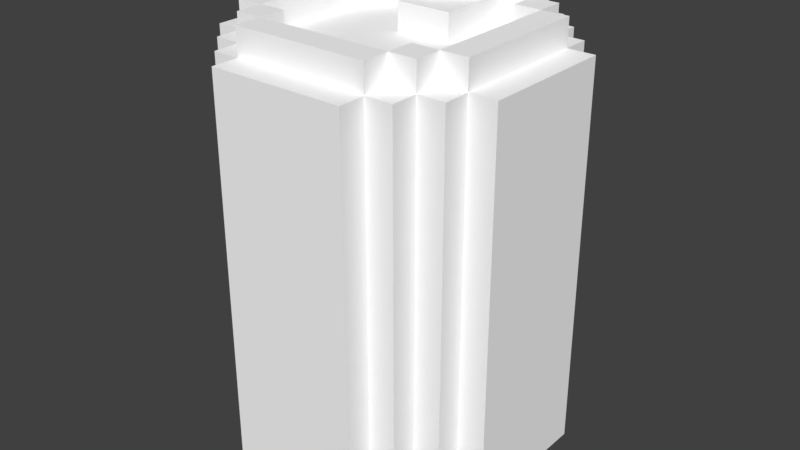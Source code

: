 # Source: can.blend  (saved by Blender 2.77.0; exported with 4.5.12 LTS)
import bpy
from mathutils import Matrix  # noqa: F401  (used for matrix-valued properties, if any)

bpy.ops.wm.read_factory_settings(use_empty=True)
scene = bpy.context.scene
scene.name = 'Scene'

# ---- collections
col_collection_1 = bpy.data.collections.new('Collection 1'); scene.collection.children.link(col_collection_1)

# ---- materials (node trees are filled in below, after node groups)
mat_palette = bpy.data.materials.new('palette')
mat_palette.alpha_threshold = 0.0
mat_palette.use_transparent_shadow = False
mat_palette.diffuse_color = (1.0, 1.0, 1.0, 1.0)
mat_palette.specular_color = (0.0, 0.0, 0.0)
mat_palette.roughness = 0.5
mat_palette.specular_intensity = 1.0

# ---- material node trees

# ---- world
world_world = bpy.data.worlds.new('World'); scene.world = world_world
world_world.color = (0.05088, 0.05088, 0.05088)
world_world.use_sun_shadow = False
world_world.sun_shadow_jitter_overblur = 0.0
world_world.cycles.sampling_method = 'MANUAL'

# ---- meshes
me_can = bpy.data.meshes.new('can')
me_can.from_pydata([(-4.5, 2.0, 9.5), (-4.5, 1.0, 4.5), (-4.5, 1.0, 9.5), (-4.5, 2.0, 4.5), (-4.5, 10.0, 9.5), (-4.5, 10.0, 8.5), (-4.5, 15.0, 9.5), (-4.5, 15.0, 8.5), (-4.5, 15.0, 4.5), (-3.5, 1.0, 9.5), (-3.5, 0.0, 4.5), (-3.5, 0.0, 9.5), (-3.5, 1.0, 4.5), (-3.5, 2.0, 10.5), (-3.5, 1.0, 10.5), (-3.5, 2.0, 9.5), (-3.5, 2.0, 4.5), (-3.5, 1.0, 3.5), (-3.5, 2.0, 3.5), (-3.5, 6.0, 10.5), (-3.5, 6.0, 9.5), (-3.5, 10.0, 9.5), (-3.5, 13.0, 10.5), (-3.5, 13.0, 9.5), (-3.5, 15.0, 10.5), (-3.5, 15.0, 9.5), (-3.5, 15.0, 4.5), (-3.5, 15.0, 3.5), (-3.5, 16.0, 9.5), (-3.5, 15.0, 8.5), (-3.5, 16.0, 4.5), (-2.5, 1.0, 10.5), (-2.5, 0.0, 9.5), (-2.5, 0.0, 10.5), (-2.5, 1.0, 9.5), (-2.5, 1.0, 4.5), (-2.5, 0.0, 3.5), (-2.5, 0.0, 4.5), (-2.5, 1.0, 3.5), (-2.5, 2.0, 11.5), (-2.5, 1.0, 11.5), (-2.5, 2.0, 10.5), (-2.5, 2.0, 3.5), (-2.5, 1.0, 2.5), (-2.5, 2.0, 2.5), (-2.5, 3.0, 11.5), (-2.5, 3.0, 10.5), (-2.5, 6.0, 10.5), (-2.5, 8.0, 11.5), (-2.5, 8.0, 10.5), (-2.5, 13.0, 10.5), (-2.5, 15.0, 11.5), (-2.5, 15.0, 10.5), (-2.5, 15.0, 3.5), (-2.5, 15.0, 2.5), (-2.5, 16.0, 10.5), (-2.5, 15.0, 9.5), (-2.5, 16.0, 9.5), (-2.5, 16.0, 4.5), (-2.5, 15.0, 4.5), (-2.5, 16.0, 3.5), (-1.5, 1.0, 11.5), (-1.5, 0.0, 10.5), (-1.5, 0.0, 11.5), (-1.5, 1.0, 10.5), (-1.5, 1.0, 3.5), (-1.5, 0.0, 2.5), (-1.5, 0.0, 3.5), (-1.5, 1.0, 2.5), (-1.5, 2.0, 12.5), (-1.5, 1.0, 12.5), (-1.5, 2.0, 11.5), (-1.5, 2.0, 2.5), (-1.5, 1.0, 1.5), (-1.5, 2.0, 1.5), (-1.5, 3.0, 11.5), (-1.5, 4.0, 12.5), (-1.5, 4.0, 11.5), (-1.5, 8.0, 11.5), (-1.5, 15.0, 12.5), (-1.5, 15.0, 11.5), (-1.5, 15.0, 2.5), (-1.5, 15.0, 1.5), (-1.5, 16.0, 11.5), (-1.5, 15.0, 10.5), (-1.5, 16.0, 10.5), (-1.5, 16.0, 3.5), (-1.5, 15.0, 3.5), (-1.5, 16.0, 2.5), (0.5, 16.0, 6.5), (0.5, 15.0, 3.5), (0.5, 15.0, 6.5), (0.5, 16.0, 5.5), (0.5, 16.0, 4.5), (0.5, 16.0, 3.5), (0.5, 17.0, 5.5), (0.5, 17.0, 4.5), (1.5, 17.0, 4.5), (1.5, 16.0, 3.5), (1.5, 16.0, 4.5), (1.5, 17.0, 3.5), (3.5, 16.0, 10.5), (3.5, 15.0, 9.5), (3.5, 15.0, 10.5), (3.5, 16.0, 9.5), (3.5, 16.0, 4.5), (3.5, 15.0, 3.5), (3.5, 15.0, 4.5), (3.5, 16.0, 3.5), (4.5, 16.0, 9.5), (4.5, 15.0, 4.5), (4.5, 15.0, 9.5), (4.5, 16.0, 4.5), (-2.5, 15.0, 9.5), (-2.5, 15.0, 4.5), (-2.5, 16.0, 9.5), (-2.5, 16.0, 4.5), (-1.5, 15.0, 10.5), (-1.5, 15.0, 9.5), (-1.5, 16.0, 10.5), (-1.5, 16.0, 9.5), (-1.5, 15.0, 4.5), (-1.5, 15.0, 3.5), (-1.5, 16.0, 4.5), (-1.5, 16.0, 3.5), (1.5, 16.0, 5.5), (1.5, 16.0, 4.5), (1.5, 17.0, 5.5), (1.5, 17.0, 4.5), (2.5, 15.0, 6.5), (2.5, 15.0, 3.5), (2.5, 16.0, 6.5), (2.5, 16.0, 4.5), (2.5, 16.0, 3.5), (2.5, 17.0, 4.5), (2.5, 17.0, 3.5), (3.5, 0.0, 11.5), (3.5, 0.0, 10.5), (3.5, 1.0, 11.5), (3.5, 1.0, 10.5), (3.5, 0.0, 3.5), (3.5, 0.0, 2.5), (3.5, 1.0, 3.5), (3.5, 1.0, 2.5), (3.5, 1.0, 12.5), (3.5, 2.0, 12.5), (3.5, 2.0, 11.5), (3.5, 1.0, 1.5), (3.5, 2.0, 2.5), (3.5, 2.0, 1.5), (3.5, 15.0, 12.5), (3.5, 15.0, 11.5), (3.5, 15.0, 2.5), (3.5, 15.0, 1.5), (3.5, 15.0, 10.5), (3.5, 16.0, 11.5), (3.5, 16.0, 10.5), (3.5, 15.0, 3.5), (3.5, 16.0, 3.5), (3.5, 16.0, 2.5), (4.5, 0.0, 10.5), (4.5, 0.0, 9.5), (4.5, 1.0, 10.5), (4.5, 1.0, 9.5), (4.5, 0.0, 4.5), (4.5, 0.0, 3.5), (4.5, 1.0, 4.5), (4.5, 1.0, 3.5), (4.5, 1.0, 11.5), (4.5, 2.0, 11.5), (4.5, 2.0, 10.5), (4.5, 1.0, 2.5), (4.5, 2.0, 3.5), (4.5, 2.0, 2.5), (4.5, 15.0, 11.5), (4.5, 15.0, 10.5), (4.5, 15.0, 3.5), (4.5, 15.0, 2.5), (4.5, 15.0, 9.5), (4.5, 16.0, 10.5), (4.5, 16.0, 9.5), (4.5, 15.0, 4.5), (4.5, 16.0, 4.5), (4.5, 16.0, 3.5), (5.5, 0.0, 9.5), (5.5, 0.0, 4.5), (5.5, 1.0, 9.5), (5.5, 1.0, 4.5), (5.5, 1.0, 10.5), (5.5, 2.0, 10.5), (5.5, 2.0, 9.5), (5.5, 1.0, 3.5), (5.5, 2.0, 4.5), (5.5, 2.0, 3.5), (5.5, 15.0, 10.5), (5.5, 15.0, 9.5), (5.5, 15.0, 4.5), (5.5, 15.0, 3.5), (5.5, 16.0, 9.5), (5.5, 16.0, 4.5), (6.5, 1.0, 9.5), (6.5, 1.0, 4.5), (6.5, 2.0, 9.5), (6.5, 2.0, 4.5), (6.5, 15.0, 9.5), (6.5, 15.0, 4.5), (-0.5, 2.0, 12.5), (-1.5, 2.0, 12.5), (-1.5, 1.0, 12.5), (-1.5, 4.0, 12.5), (-0.5, 4.0, 12.5), (-1.5, 15.0, 12.5), (3.5, 1.0, 12.5), (3.5, 2.0, 12.5), (3.5, 15.0, 12.5), (-1.5, 1.0, 11.5), (-2.5, 2.0, 11.5), (-2.5, 1.0, 11.5), (-1.5, 2.0, 11.5), (-2.5, 3.0, 11.5), (-1.5, 3.0, 11.5), (-2.5, 8.0, 11.5), (-1.5, 4.0, 11.5), (-1.5, 8.0, 11.5), (-2.5, 15.0, 11.5), (-1.5, 15.0, 11.5), (3.5, 0.0, 11.5), (-1.5, 0.0, 11.5), (3.5, 1.0, 11.5), (3.5, 15.0, 11.5), (-1.5, 16.0, 11.5), (3.5, 16.0, 11.5), (4.5, 1.0, 11.5), (3.5, 2.0, 11.5), (4.5, 2.0, 11.5), (4.5, 15.0, 11.5), (-2.5, 1.0, 10.5), (-3.5, 2.0, 10.5), (-3.5, 1.0, 10.5), (-2.5, 2.0, 10.5), (-3.5, 6.0, 10.5), (-2.5, 3.0, 10.5), (-2.5, 6.0, 10.5), (-3.5, 13.0, 10.5), (-2.5, 8.0, 10.5), (-2.5, 13.0, 10.5), (-3.5, 15.0, 10.5), (-2.5, 15.0, 10.5), (-1.5, 0.0, 10.5), (-2.5, 0.0, 10.5), (-1.5, 1.0, 10.5), (-1.5, 15.0, 10.5), (-2.5, 16.0, 10.5), (-1.5, 16.0, 10.5), (4.5, 0.0, 10.5), (3.5, 1.0, 10.5), (3.5, 0.0, 10.5), (4.5, 1.0, 10.5), (4.5, 15.0, 10.5), (3.5, 16.0, 10.5), (3.5, 15.0, 10.5), (4.5, 16.0, 10.5), (5.5, 1.0, 10.5), (4.5, 2.0, 10.5), (5.5, 2.0, 10.5), (5.5, 15.0, 10.5), (-3.5, 1.0, 9.5), (-4.5, 2.0, 9.5), (-4.5, 1.0, 9.5), (-3.5, 2.0, 9.5), (-4.5, 10.0, 9.5), (-3.5, 6.0, 9.5), (-3.5, 10.0, 9.5), (-4.5, 15.0, 9.5), (-3.5, 13.0, 9.5), (-3.5, 15.0, 9.5), (-2.5, 0.0, 9.5), (-3.5, 0.0, 9.5), (-2.5, 1.0, 9.5), (-2.5, 15.0, 9.5), (-3.5, 16.0, 9.5), (-2.5, 16.0, 9.5), (5.5, 0.0, 9.5), (4.5, 1.0, 9.5), (4.5, 0.0, 9.5), (5.5, 1.0, 9.5), (5.5, 15.0, 9.5), (4.5, 16.0, 9.5), (4.5, 15.0, 9.5), (5.5, 16.0, 9.5), (6.5, 1.0, 9.5), (5.5, 2.0, 9.5), (6.5, 2.0, 9.5), (6.5, 15.0, 9.5), (2.5, 15.0, 6.5), (0.5, 16.0, 6.5), (0.5, 15.0, 6.5), (2.5, 16.0, 6.5), (1.5, 16.0, 5.5), (0.5, 17.0, 5.5), (0.5, 16.0, 5.5), (1.5, 17.0, 5.5), (-1.5, 15.0, 4.5), (-2.5, 16.0, 4.5), (-2.5, 15.0, 4.5), (-1.5, 16.0, 4.5), (2.5, 16.0, 4.5), (1.5, 17.0, 4.5), (1.5, 16.0, 4.5), (2.5, 17.0, 4.5), (4.5, 15.0, 4.5), (3.5, 16.0, 4.5), (3.5, 15.0, 4.5), (4.5, 16.0, 4.5), (0.5, 15.0, 3.5), (-1.5, 16.0, 3.5), (-1.5, 15.0, 3.5), (0.5, 16.0, 3.5), (3.5, 15.0, 3.5), (2.5, 16.0, 3.5), (2.5, 15.0, 3.5), (3.5, 16.0, 3.5), (-1.5, 15.0, 10.5), (-1.5, 16.0, 10.5), (3.5, 15.0, 10.5), (3.5, 16.0, 10.5), (-2.5, 15.0, 9.5), (-2.5, 16.0, 9.5), (-1.5, 15.0, 9.5), (-1.5, 16.0, 9.5), (3.5, 15.0, 9.5), (3.5, 16.0, 9.5), (4.5, 15.0, 9.5), (4.5, 16.0, 9.5), (-4.5, 1.0, 4.5), (-4.5, 2.0, 4.5), (-3.5, 1.0, 4.5), (-4.5, 15.0, 4.5), (-3.5, 2.0, 4.5), (-3.5, 15.0, 4.5), (-3.5, 0.0, 4.5), (-2.5, 0.0, 4.5), (-2.5, 1.0, 4.5), (-3.5, 16.0, 4.5), (-2.5, 15.0, 4.5), (-2.5, 16.0, 4.5), (0.5, 16.0, 4.5), (0.5, 17.0, 4.5), (1.5, 16.0, 4.5), (1.5, 17.0, 4.5), (4.5, 0.0, 4.5), (4.5, 1.0, 4.5), (5.5, 0.0, 4.5), (5.5, 1.0, 4.5), (4.5, 15.0, 4.5), (4.5, 16.0, 4.5), (5.5, 15.0, 4.5), (5.5, 16.0, 4.5), (5.5, 2.0, 4.5), (6.5, 1.0, 4.5), (6.5, 2.0, 4.5), (6.5, 15.0, 4.5), (-3.5, 1.0, 3.5), (-3.5, 2.0, 3.5), (-2.5, 1.0, 3.5), (-3.5, 15.0, 3.5), (-2.5, 2.0, 3.5), (-2.5, 15.0, 3.5), (-2.5, 0.0, 3.5), (-1.5, 0.0, 3.5), (-1.5, 1.0, 3.5), (-2.5, 16.0, 3.5), (-1.5, 15.0, 3.5), (-1.5, 16.0, 3.5), (1.5, 16.0, 3.5), (1.5, 17.0, 3.5), (2.5, 16.0, 3.5), (2.5, 17.0, 3.5), (3.5, 0.0, 3.5), (3.5, 1.0, 3.5), (4.5, 0.0, 3.5), (4.5, 1.0, 3.5), (3.5, 15.0, 3.5), (3.5, 16.0, 3.5), (4.5, 15.0, 3.5), (4.5, 16.0, 3.5), (4.5, 2.0, 3.5), (5.5, 1.0, 3.5), (5.5, 2.0, 3.5), (5.5, 15.0, 3.5), (-2.5, 1.0, 2.5), (-2.5, 2.0, 2.5), (-1.5, 1.0, 2.5), (-2.5, 15.0, 2.5), (-1.5, 2.0, 2.5), (-1.5, 15.0, 2.5), (-1.5, 0.0, 2.5), (3.5, 0.0, 2.5), (3.5, 1.0, 2.5), (-1.5, 16.0, 2.5), (3.5, 15.0, 2.5), (3.5, 16.0, 2.5), (3.5, 2.0, 2.5), (4.5, 1.0, 2.5), (4.5, 2.0, 2.5), (4.5, 15.0, 2.5), (-1.5, 1.0, 1.5), (-1.5, 2.0, 1.5), (3.5, 1.0, 1.5), (-1.5, 15.0, 1.5), (3.5, 2.0, 1.5), (3.5, 15.0, 1.5), (-1.5, 0.0, 10.5), (3.5, 0.0, 11.5), (-1.5, 0.0, 11.5), (3.5, 0.0, 10.5), (-2.5, 0.0, 9.5), (-2.5, 0.0, 10.5), (4.5, 0.0, 10.5), (4.5, 0.0, 9.5), (-3.5, 0.0, 4.5), (-3.5, 0.0, 9.5), (5.5, 0.0, 9.5), (-2.5, 0.0, 4.5), (4.5, 0.0, 4.5), (5.5, 0.0, 4.5), (-2.5, 0.0, 3.5), (-1.5, 0.0, 3.5), (3.5, 0.0, 3.5), (4.5, 0.0, 3.5), (-1.5, 0.0, 2.5), (3.5, 0.0, 2.5), (-1.5, 1.0, 11.5), (3.5, 1.0, 12.5), (-1.5, 1.0, 12.5), (3.5, 1.0, 11.5), (-2.5, 1.0, 10.5), (-2.5, 1.0, 11.5), (-1.5, 1.0, 10.5), (3.5, 1.0, 10.5), (4.5, 1.0, 11.5), (4.5, 1.0, 10.5), (-3.5, 1.0, 9.5), (-3.5, 1.0, 10.5), (-2.5, 1.0, 9.5), (4.5, 1.0, 9.5), (5.5, 1.0, 10.5), (5.5, 1.0, 9.5), (-4.5, 1.0, 4.5), (-4.5, 1.0, 9.5), (-3.5, 1.0, 4.5), (5.5, 1.0, 4.5), (6.5, 1.0, 9.5), (6.5, 1.0, 4.5), (-3.5, 1.0, 3.5), (-2.5, 1.0, 4.5), (-2.5, 1.0, 3.5), (4.5, 1.0, 3.5), (4.5, 1.0, 4.5), (5.5, 1.0, 3.5), (-2.5, 1.0, 2.5), (-1.5, 1.0, 3.5), (-1.5, 1.0, 2.5), (3.5, 1.0, 2.5), (3.5, 1.0, 3.5), (4.5, 1.0, 2.5), (-1.5, 1.0, 1.5), (3.5, 1.0, 1.5), (-1.5, 15.0, 12.5), (3.5, 15.0, 12.5), (-1.5, 15.0, 11.5), (3.5, 15.0, 11.5), (-2.5, 15.0, 11.5), (-2.5, 15.0, 10.5), (-1.5, 15.0, 10.5), (4.5, 15.0, 11.5), (3.5, 15.0, 10.5), (4.5, 15.0, 10.5), (-3.5, 15.0, 10.5), (-3.5, 15.0, 9.5), (-2.5, 15.0, 9.5), (-1.5, 15.0, 9.5), (3.5, 15.0, 9.5), (5.5, 15.0, 10.5), (4.5, 15.0, 9.5), (5.5, 15.0, 9.5), (-4.5, 15.0, 9.5), (-4.5, 15.0, 8.5), (-3.5, 15.0, 8.5), (0.5, 15.0, 6.5), (2.5, 15.0, 6.5), (-4.5, 15.0, 4.5), (-3.5, 15.0, 4.5), (-2.5, 15.0, 4.5), (-1.5, 15.0, 4.5), (3.5, 15.0, 4.5), (4.5, 15.0, 4.5), (6.5, 15.0, 9.5), (5.5, 15.0, 4.5), (6.5, 15.0, 4.5), (-3.5, 15.0, 3.5), (-2.5, 15.0, 3.5), (-1.5, 15.0, 3.5), (0.5, 15.0, 3.5), (2.5, 15.0, 3.5), (3.5, 15.0, 3.5), (4.5, 15.0, 3.5), (5.5, 15.0, 3.5), (-2.5, 15.0, 2.5), (-1.5, 15.0, 2.5), (3.5, 15.0, 2.5), (4.5, 15.0, 2.5), (-1.5, 15.0, 1.5), (3.5, 15.0, 1.5), (-1.5, 16.0, 11.5), (3.5, 16.0, 11.5), (-1.5, 16.0, 10.5), (3.5, 16.0, 10.5), (-2.5, 16.0, 10.5), (-2.5, 16.0, 9.5), (-1.5, 16.0, 9.5), (4.5, 16.0, 10.5), (3.5, 16.0, 9.5), (4.5, 16.0, 9.5), (0.5, 16.0, 6.5), (2.5, 16.0, 6.5), (0.5, 16.0, 5.5), (1.5, 16.0, 5.5), (-3.5, 16.0, 9.5), (-3.5, 16.0, 4.5), (-2.5, 16.0, 4.5), (1.5, 16.0, 4.5), (2.5, 16.0, 4.5), (5.5, 16.0, 9.5), (4.5, 16.0, 4.5), (5.5, 16.0, 4.5), (-1.5, 16.0, 4.5), (-2.5, 16.0, 3.5), (-1.5, 16.0, 3.5), (0.5, 16.0, 4.5), (0.5, 16.0, 3.5), (1.5, 16.0, 3.5), (3.5, 16.0, 4.5), (3.5, 16.0, 3.5), (4.5, 16.0, 3.5), (2.5, 16.0, 3.5), (-1.5, 16.0, 2.5), (3.5, 16.0, 2.5), (0.5, 17.0, 5.5), (1.5, 17.0, 5.5), (0.5, 17.0, 4.5), (1.5, 17.0, 4.5), (2.5, 17.0, 4.5), (1.5, 17.0, 3.5), (2.5, 17.0, 3.5)], [], [(0, 1, 2), (3, 1, 0), (4, 3, 0), (5, 3, 4), (6, 5, 4), (7, 3, 5), (7, 5, 6), (8, 3, 7), (9, 10, 11), (12, 10, 9), (13, 9, 14), (15, 9, 13), (16, 17, 12), (18, 17, 16), (19, 15, 13), (20, 15, 19), (21, 20, 19), (22, 21, 19), (23, 21, 22), (24, 23, 22), (25, 23, 24), (26, 18, 16), (27, 18, 26), (28, 29, 25), (28, 26, 29), (30, 26, 28), (31, 32, 33), (34, 32, 31), (35, 36, 37), (38, 36, 35), (39, 31, 40), (41, 31, 39), (42, 43, 38), (44, 43, 42), (45, 41, 39), (46, 41, 45), (47, 46, 45), (48, 47, 45), (49, 47, 48), (50, 49, 48), (51, 50, 48), (52, 50, 51), (53, 44, 42), (54, 44, 53), (55, 56, 52), (57, 56, 55), (58, 53, 59), (60, 53, 58), (61, 62, 63), (64, 62, 61), (65, 66, 67), (68, 66, 65), (69, 61, 70), (71, 61, 69), (72, 73, 68), (74, 73, 72), (75, 71, 69), (76, 75, 69), (77, 75, 76), (78, 77, 76), (79, 78, 76), (80, 78, 79), (81, 74, 72), (82, 74, 81), (83, 84, 80), (85, 84, 83), (86, 81, 87), (88, 81, 86), (89, 90, 91), (92, 90, 89), (93, 90, 92), (94, 90, 93), (95, 93, 92), (96, 93, 95), (97, 98, 99), (100, 98, 97), (101, 102, 103), (104, 102, 101), (105, 106, 107), (108, 106, 105), (109, 110, 111), (112, 110, 109), (113, 114, 115), (115, 114, 116), (117, 118, 119), (119, 118, 120), (121, 122, 123), (123, 122, 124), (125, 126, 127), (127, 126, 128), (129, 130, 131), (131, 130, 132), (132, 130, 133), (132, 133, 134), (134, 133, 135), (136, 137, 138), (138, 137, 139), (140, 141, 142), (142, 141, 143), (144, 138, 145), (145, 138, 146), (143, 147, 148), (148, 147, 149), (145, 146, 150), (150, 146, 151), (148, 149, 152), (152, 149, 153), (151, 154, 155), (155, 154, 156), (157, 152, 158), (158, 152, 159), (160, 161, 162), (162, 161, 163), (164, 165, 166), (166, 165, 167), (168, 162, 169), (169, 162, 170), (167, 171, 172), (172, 171, 173), (169, 170, 174), (174, 170, 175), (172, 173, 176), (176, 173, 177), (175, 178, 179), (179, 178, 180), (181, 176, 182), (182, 176, 183), (184, 185, 186), (186, 185, 187), (188, 186, 189), (189, 186, 190), (187, 191, 192), (192, 191, 193), (189, 190, 194), (194, 190, 195), (192, 193, 196), (196, 193, 197), (195, 196, 198), (198, 196, 199), (200, 201, 202), (202, 201, 203), (202, 203, 204), (204, 203, 205), (206, 207, 208), (206, 209, 207), (210, 211, 209), (210, 209, 206), (212, 206, 208), (213, 210, 206), (213, 206, 212), (214, 211, 210), (214, 210, 213), (215, 216, 217), (218, 219, 216), (218, 216, 215), (220, 221, 219), (220, 219, 218), (222, 221, 220), (223, 224, 221), (223, 221, 222), (225, 224, 223), (226, 215, 227), (228, 215, 226), (229, 230, 225), (231, 230, 229), (232, 233, 228), (234, 229, 233), (234, 233, 232), (235, 229, 234), (236, 237, 238), (239, 240, 237), (239, 237, 236), (241, 240, 239), (242, 243, 240), (242, 240, 241), (244, 243, 242), (245, 246, 243), (245, 243, 244), (247, 246, 245), (248, 236, 249), (250, 236, 248), (251, 252, 247), (253, 252, 251), (254, 255, 256), (257, 255, 254), (258, 259, 260), (261, 259, 258), (262, 263, 257), (264, 258, 263), (264, 263, 262), (265, 258, 264), (266, 267, 268), (269, 270, 267), (269, 267, 266), (271, 270, 269), (272, 273, 270), (272, 270, 271), (274, 273, 272), (275, 273, 274), (276, 266, 277), (278, 266, 276), (279, 280, 275), (281, 280, 279), (282, 283, 284), (285, 283, 282), (286, 287, 288), (289, 287, 286), (290, 291, 285), (292, 286, 291), (292, 291, 290), (293, 286, 292), (294, 295, 296), (297, 295, 294), (298, 299, 300), (301, 299, 298), (302, 303, 304), (305, 303, 302), (306, 307, 308), (309, 307, 306), (310, 311, 312), (313, 311, 310), (314, 315, 316), (317, 315, 314), (318, 319, 320), (321, 319, 318), (322, 323, 324), (324, 323, 325), (326, 327, 328), (328, 327, 329), (330, 331, 332), (332, 331, 333), (334, 335, 336), (335, 337, 338), (336, 335, 338), (338, 337, 339), (340, 336, 341), (341, 336, 342), (339, 343, 344), (344, 343, 345), (346, 347, 348), (348, 347, 349), (350, 351, 352), (352, 351, 353), (354, 355, 356), (356, 355, 357), (353, 358, 359), (358, 356, 360), (359, 358, 360), (360, 356, 361), (362, 363, 364), (363, 365, 366), (364, 363, 366), (366, 365, 367), (368, 364, 369), (369, 364, 370), (367, 371, 372), (372, 371, 373), (374, 375, 376), (376, 375, 377), (378, 379, 380), (380, 379, 381), (382, 383, 384), (384, 383, 385), (381, 386, 387), (386, 384, 388), (387, 386, 388), (388, 384, 389), (390, 391, 392), (391, 393, 394), (392, 391, 394), (394, 393, 395), (396, 392, 397), (397, 392, 398), (395, 399, 400), (400, 399, 401), (398, 402, 403), (402, 400, 404), (403, 402, 404), (404, 400, 405), (406, 407, 408), (407, 409, 410), (408, 407, 410), (410, 409, 411), (412, 413, 414), (415, 413, 412), (416, 412, 417), (416, 418, 415), (416, 415, 412), (419, 418, 416), (420, 416, 421), (420, 422, 419), (420, 419, 416), (423, 422, 420), (424, 422, 423), (425, 422, 424), (426, 424, 423), (427, 424, 426), (428, 424, 427), (429, 424, 428), (430, 428, 427), (431, 428, 430), (432, 433, 434), (435, 433, 432), (436, 432, 437), (438, 432, 436), (439, 440, 435), (441, 440, 439), (442, 436, 443), (444, 436, 442), (445, 446, 441), (447, 446, 445), (448, 442, 449), (450, 442, 448), (451, 452, 447), (453, 452, 451), (454, 455, 450), (456, 455, 454), (457, 451, 458), (459, 451, 457), (460, 461, 456), (462, 461, 460), (463, 457, 464), (465, 457, 463), (466, 463, 462), (467, 463, 466), (468, 469, 470), (470, 469, 471), (472, 470, 473), (473, 470, 474), (471, 475, 476), (476, 475, 477), (478, 473, 479), (479, 473, 480), (474, 476, 481), (481, 476, 482), (477, 483, 484), (484, 483, 485), (486, 479, 487), (487, 479, 488), (481, 482, 489), (482, 484, 489), (480, 481, 489), (489, 484, 490), (487, 488, 491), (491, 488, 492), (480, 489, 493), (493, 489, 494), (490, 484, 495), (495, 484, 496), (485, 497, 498), (498, 497, 499), (492, 493, 500), (500, 493, 501), (494, 489, 502), (502, 489, 503), (490, 495, 504), (504, 495, 505), (496, 498, 506), (506, 498, 507), (501, 502, 508), (508, 502, 509), (505, 506, 510), (510, 506, 511), (509, 510, 512), (512, 510, 513), (514, 515, 516), (516, 515, 517), (518, 516, 519), (519, 516, 520), (517, 521, 522), (522, 521, 523), (524, 525, 526), (526, 525, 527), (528, 519, 529), (529, 519, 530), (527, 525, 531), (531, 525, 532), (523, 533, 534), (534, 533, 535), (530, 536, 537), (537, 536, 538), (539, 531, 540), (540, 531, 541), (542, 534, 543), (543, 534, 544), (541, 545, 546), (545, 543, 546), (538, 540, 546), (540, 541, 546), (546, 543, 547), (548, 549, 550), (550, 549, 551), (551, 552, 553), (553, 552, 554)])
me_can.polygons.foreach_set('use_smooth', [True] * 394)
_uv = me_can.uv_layers.new(name='UVMap')
_uv.uv.foreach_set('vector', [0.9746, 0.5, 0.9746, 0.5, 0.9746, 0.5, 0.9746, 0.5, 0.9746, 0.5, 0.9746, 0.5, 0.8418, 0.5, 0.8418, 0.5, 0.8418, 0.5, 0.8418, 0.5, 0.8418, 0.5, 0.8418, 0.5, 0.959, 0.5, 0.959, 0.5, 0.959, 0.5, 0.8418, 0.5, 0.8418, 0.5, 0.8418, 0.5, 0.959, 0.5, 0.959, 0.5, 0.959, 0.5, 0.8418, 0.5, 0.8418, 0.5, 0.8418, 0.5, 0.9746, 0.5, 0.9746, 0.5, 0.9746, 0.5, 0.9746, 0.5, 0.9746, 0.5, 0.9746, 0.5, 0.9746, 0.5, 0.9746, 0.5, 0.9746, 0.5, 0.9746, 0.5, 0.9746, 0.5, 0.9746, 0.5, 0.9746, 0.5, 0.9746, 0.5, 0.9746, 0.5, 0.9746, 0.5, 0.9746, 0.5, 0.9746, 0.5, 0.8418, 0.5, 0.8418, 0.5, 0.8418, 0.5, 0.8418, 0.5, 0.8418, 0.5, 0.8418, 0.5, 0.959, 0.5, 0.959, 0.5, 0.959, 0.5, 0.959, 0.5, 0.959, 0.5, 0.959, 0.5, 0.959, 0.5, 0.959, 0.5, 0.959, 0.5, 0.8418, 0.5, 0.8418, 0.5, 0.8418, 0.5, 0.8418, 0.5, 0.8418, 0.5, 0.8418, 0.5, 0.8418, 0.5, 0.8418, 0.5, 0.8418, 0.5, 0.8418, 0.5, 0.8418, 0.5, 0.8418, 0.5, 0.9746, 0.5, 0.9746, 0.5, 0.9746, 0.5, 0.9746, 0.5, 0.9746, 0.5, 0.9746, 0.5, 0.9746, 0.5, 0.9746, 0.5, 0.9746, 0.5, 0.9746, 0.5, 0.9746, 0.5, 0.9746, 0.5, 0.9746, 0.5, 0.9746, 0.5, 0.9746, 0.5, 0.9746, 0.5, 0.9746, 0.5, 0.9746, 0.5, 0.9746, 0.5, 0.9746, 0.5, 0.9746, 0.5, 0.9746, 0.5, 0.9746, 0.5, 0.9746, 0.5, 0.9746, 0.5, 0.9746, 0.5, 0.9746, 0.5, 0.9746, 0.5, 0.9746, 0.5, 0.9746, 0.5, 0.9746, 0.5, 0.9746, 0.5, 0.9746, 0.5, 0.8418, 0.5, 0.8418, 0.5, 0.8418, 0.5, 0.8418, 0.5, 0.8418, 0.5, 0.8418, 0.5, 0.959, 0.5, 0.959, 0.5, 0.959, 0.5, 0.959, 0.5, 0.959, 0.5, 0.959, 0.5, 0.959, 0.5, 0.959, 0.5, 0.959, 0.5, 0.8418, 0.5, 0.8418, 0.5, 0.8418, 0.5, 0.8418, 0.5, 0.8418, 0.5, 0.8418, 0.5, 0.8418, 0.5, 0.8418, 0.5, 0.8418, 0.5, 0.8418, 0.5, 0.8418, 0.5, 0.8418, 0.5, 0.8418, 0.5, 0.8418, 0.5, 0.8418, 0.5, 0.9746, 0.5, 0.9746, 0.5, 0.9746, 0.5, 0.9746, 0.5, 0.9746, 0.5, 0.9746, 0.5, 0.9746, 0.5, 0.9746, 0.5, 0.9746, 0.5, 0.9746, 0.5, 0.9746, 0.5, 0.9746, 0.5, 0.9746, 0.5, 0.9746, 0.5, 0.9746, 0.5, 0.9746, 0.5, 0.9746, 0.5, 0.9746, 0.5, 0.9746, 0.5, 0.9746, 0.5, 0.9746, 0.5, 0.9746, 0.5, 0.9746, 0.5, 0.9746, 0.5, 0.9746, 0.5, 0.9746, 0.5, 0.9746, 0.5, 0.9746, 0.5, 0.9746, 0.5, 0.9746, 0.5, 0.9746, 0.5, 0.9746, 0.5, 0.9746, 0.5, 0.9746, 0.5, 0.9746, 0.5, 0.9746, 0.5, 0.959, 0.5, 0.959, 0.5, 0.959, 0.5, 0.959, 0.5, 0.959, 0.5, 0.959, 0.5, 0.959, 0.5, 0.959, 0.5, 0.959, 0.5, 0.8418, 0.5, 0.8418, 0.5, 0.8418, 0.5, 0.8418, 0.5, 0.8418, 0.5, 0.8418, 0.5, 0.8418, 0.5, 0.8418, 0.5, 0.8418, 0.5, 0.8418, 0.5, 0.8418, 0.5, 0.8418, 0.5, 0.8418, 0.5, 0.8418, 0.5, 0.8418, 0.5, 0.9746, 0.5, 0.9746, 0.5, 0.9746, 0.5, 0.9746, 0.5, 0.9746, 0.5, 0.9746, 0.5, 0.9746, 0.5, 0.9746, 0.5, 0.9746, 0.5, 0.9746, 0.5, 0.9746, 0.5, 0.9746, 0.5, 0.9746, 0.5, 0.9746, 0.5, 0.9746, 0.5, 0.9746, 0.5, 0.9746, 0.5, 0.9746, 0.5, 0.9746, 0.5, 0.9746, 0.5, 0.9746, 0.5, 0.9746, 0.5, 0.9746, 0.5, 0.9746, 0.5, 0.9746, 0.5, 0.9746, 0.5, 0.9746, 0.5, 0.9746, 0.5, 0.9746, 0.5, 0.9746, 0.5, 0.9746, 0.5, 0.9746, 0.5, 0.9746, 0.5, 0.9746, 0.5, 0.9746, 0.5, 0.9746, 0.5, 0.9746, 0.5, 0.9746, 0.5, 0.9746, 0.5, 0.9746, 0.5, 0.9746, 0.5, 0.9746, 0.5, 0.9746, 0.5, 0.9746, 0.5, 0.9746, 0.5, 0.9746, 0.5, 0.9746, 0.5, 0.9746, 0.5, 0.9746, 0.5, 0.9746, 0.5, 0.9746, 0.5, 0.9746, 0.5, 0.9746, 0.5, 0.9746, 0.5, 0.9746, 0.5, 0.9746, 0.5, 0.9746, 0.5, 0.9746, 0.5, 0.9746, 0.5, 0.9746, 0.5, 0.9746, 0.5, 0.9746, 0.5, 0.9746, 0.5, 0.9746, 0.5, 0.9746, 0.5, 0.9746, 0.5, 0.9746, 0.5, 0.9746, 0.5, 0.9746, 0.5, 0.9746, 0.5, 0.9746, 0.5, 0.9746, 0.5, 0.9746, 0.5, 0.9746, 0.5, 0.9746, 0.5, 0.9746, 0.5, 0.9746, 0.5, 0.9746, 0.5, 0.9746, 0.5, 0.9746, 0.5, 0.9746, 0.5, 0.9746, 0.5, 0.9746, 0.5, 0.9746, 0.5, 0.9746, 0.5, 0.9746, 0.5, 0.9746, 0.5, 0.9746, 0.5, 0.9746, 0.5, 0.9746, 0.5, 0.9746, 0.5, 0.9746, 0.5, 0.9746, 0.5, 0.9746, 0.5, 0.9746, 0.5, 0.9746, 0.5, 0.9746, 0.5, 0.9746, 0.5, 0.9746, 0.5, 0.9746, 0.5, 0.9746, 0.5, 0.9746, 0.5, 0.9746, 0.5, 0.9746, 0.5, 0.9746, 0.5, 0.9746, 0.5, 0.9746, 0.5, 0.9746, 0.5, 0.9746, 0.5, 0.9746, 0.5, 0.9746, 0.5, 0.9746, 0.5, 0.9746, 0.5, 0.9746, 0.5, 0.9746, 0.5, 0.9746, 0.5, 0.9746, 0.5, 0.8418, 0.5, 0.8418, 0.5, 0.8418, 0.5, 0.8418, 0.5, 0.8418, 0.5, 0.8418, 0.5, 0.8418, 0.5, 0.8418, 0.5, 0.8418, 0.5, 0.8418, 0.5, 0.8418, 0.5, 0.8418, 0.5, 0.9746, 0.5, 0.9746, 0.5, 0.9746, 0.5, 0.9746, 0.5, 0.9746, 0.5, 0.9746, 0.5, 0.9746, 0.5, 0.9746, 0.5, 0.9746, 0.5, 0.9746, 0.5, 0.9746, 0.5, 0.9746, 0.5, 0.9746, 0.5, 0.9746, 0.5, 0.9746, 0.5, 0.9746, 0.5, 0.9746, 0.5, 0.9746, 0.5, 0.9746, 0.5, 0.9746, 0.5, 0.9746, 0.5, 0.9746, 0.5, 0.9746, 0.5, 0.9746, 0.5, 0.9746, 0.5, 0.9746, 0.5, 0.9746, 0.5, 0.9746, 0.5, 0.9746, 0.5, 0.9746, 0.5, 0.9746, 0.5, 0.9746, 0.5, 0.9746, 0.5, 0.9746, 0.5, 0.9746, 0.5, 0.9746, 0.5, 0.8418, 0.5, 0.8418, 0.5, 0.8418, 0.5, 0.8418, 0.5, 0.8418, 0.5, 0.8418, 0.5, 0.8418, 0.5, 0.8418, 0.5, 0.8418, 0.5, 0.8418, 0.5, 0.8418, 0.5, 0.8418, 0.5, 0.9746, 0.5, 0.9746, 0.5, 0.9746, 0.5, 0.9746, 0.5, 0.9746, 0.5, 0.9746, 0.5, 0.9746, 0.5, 0.9746, 0.5, 0.9746, 0.5, 0.9746, 0.5, 0.9746, 0.5, 0.9746, 0.5, 0.9746, 0.5, 0.9746, 0.5, 0.9746, 0.5, 0.9746, 0.5, 0.9746, 0.5, 0.9746, 0.5, 0.9746, 0.5, 0.9746, 0.5, 0.9746, 0.5, 0.9746, 0.5, 0.9746, 0.5, 0.9746, 0.5, 0.9746, 0.5, 0.9746, 0.5, 0.9746, 0.5, 0.9746, 0.5, 0.9746, 0.5, 0.9746, 0.5, 0.8418, 0.5, 0.8418, 0.5, 0.8418, 0.5, 0.8418, 0.5, 0.8418, 0.5, 0.8418, 0.5, 0.8418, 0.5, 0.8418, 0.5, 0.8418, 0.5, 0.8418, 0.5, 0.8418, 0.5, 0.8418, 0.5, 0.9746, 0.5, 0.9746, 0.5, 0.9746, 0.5, 0.9746, 0.5, 0.9746, 0.5, 0.9746, 0.5, 0.9746, 0.5, 0.9746, 0.5, 0.9746, 0.5, 0.9746, 0.5, 0.9746, 0.5, 0.9746, 0.5, 0.8418, 0.5, 0.8418, 0.5, 0.8418, 0.5, 0.8418, 0.5, 0.8418, 0.5, 0.8418, 0.5, 0.9746, 0.5, 0.9746, 0.5, 0.9746, 0.5, 0.959, 0.5, 0.959, 0.5, 0.959, 0.5, 0.8418, 0.5, 0.8418, 0.5, 0.8418, 0.5, 0.959, 0.5, 0.959, 0.5, 0.959, 0.5, 0.9746, 0.5, 0.9746, 0.5, 0.9746, 0.5, 0.8418, 0.5, 0.8418, 0.5, 0.8418, 0.5, 0.9746, 0.5, 0.9746, 0.5, 0.9746, 0.5, 0.8418, 0.5, 0.8418, 0.5, 0.8418, 0.5, 0.8418, 0.5, 0.8418, 0.5, 0.8418, 0.5, 0.9746, 0.5, 0.9746, 0.5, 0.9746, 0.5, 0.8418, 0.5, 0.8418, 0.5, 0.8418, 0.5, 0.9746, 0.5, 0.9746, 0.5, 0.9746, 0.5, 0.959, 0.5, 0.959, 0.5, 0.959, 0.5, 0.8418, 0.5, 0.8418, 0.5, 0.8418, 0.5, 0.959, 0.5, 0.959, 0.5, 0.959, 0.5, 0.8418, 0.5, 0.8418, 0.5, 0.8418, 0.5, 0.959, 0.5, 0.959, 0.5, 0.959, 0.5, 0.8418, 0.5, 0.8418, 0.5, 0.8418, 0.5, 0.9746, 0.5, 0.9746, 0.5, 0.9746, 0.5, 0.9746, 0.5, 0.9746, 0.5, 0.9746, 0.5, 0.9746, 0.5, 0.9746, 0.5, 0.9746, 0.5, 0.9746, 0.5, 0.9746, 0.5, 0.9746, 0.5, 0.9746, 0.5, 0.9746, 0.5, 0.9746, 0.5, 0.8418, 0.5, 0.8418, 0.5, 0.8418, 0.5, 0.9746, 0.5, 0.9746, 0.5, 0.9746, 0.5, 0.8418, 0.5, 0.8418, 0.5, 0.8418, 0.5, 0.9746, 0.5, 0.9746, 0.5, 0.9746, 0.5, 0.8418, 0.5, 0.8418, 0.5, 0.8418, 0.5, 0.9746, 0.5, 0.9746, 0.5, 0.9746, 0.5, 0.8418, 0.5, 0.8418, 0.5, 0.8418, 0.5, 0.959, 0.5, 0.959, 0.5, 0.959, 0.5, 0.8418, 0.5, 0.8418, 0.5, 0.8418, 0.5, 0.959, 0.5, 0.959, 0.5, 0.959, 0.5, 0.8418, 0.5, 0.8418, 0.5, 0.8418, 0.5, 0.959, 0.5, 0.959, 0.5, 0.959, 0.5, 0.8418, 0.5, 0.8418, 0.5, 0.8418, 0.5, 0.9746, 0.5, 0.9746, 0.5, 0.9746, 0.5, 0.9746, 0.5, 0.9746, 0.5, 0.9746, 0.5, 0.9746, 0.5, 0.9746, 0.5, 0.9746, 0.5, 0.9746, 0.5, 0.9746, 0.5, 0.9746, 0.5, 0.9746, 0.5, 0.9746, 0.5, 0.9746, 0.5, 0.9746, 0.5, 0.9746, 0.5, 0.9746, 0.5, 0.9746, 0.5, 0.9746, 0.5, 0.9746, 0.5, 0.9746, 0.5, 0.9746, 0.5, 0.9746, 0.5, 0.9746, 0.5, 0.9746, 0.5, 0.9746, 0.5, 0.8418, 0.5, 0.8418, 0.5, 0.8418, 0.5, 0.9746, 0.5, 0.9746, 0.5, 0.9746, 0.5, 0.8418, 0.5, 0.8418, 0.5, 0.8418, 0.5, 0.9746, 0.5, 0.9746, 0.5, 0.9746, 0.5, 0.8418, 0.5, 0.8418, 0.5, 0.8418, 0.5, 0.9746, 0.5, 0.9746, 0.5, 0.9746, 0.5, 0.8418, 0.5, 0.8418, 0.5, 0.8418, 0.5, 0.959, 0.5, 0.959, 0.5, 0.959, 0.5, 0.8418, 0.5, 0.8418, 0.5, 0.8418, 0.5, 0.959, 0.5, 0.959, 0.5, 0.959, 0.5, 0.959, 0.5, 0.959, 0.5, 0.959, 0.5, 0.9746, 0.5, 0.9746, 0.5, 0.9746, 0.5, 0.9746, 0.5, 0.9746, 0.5, 0.9746, 0.5, 0.9746, 0.5, 0.9746, 0.5, 0.9746, 0.5, 0.9746, 0.5, 0.9746, 0.5, 0.9746, 0.5, 0.9746, 0.5, 0.9746, 0.5, 0.9746, 0.5, 0.9746, 0.5, 0.9746, 0.5, 0.9746, 0.5, 0.9746, 0.5, 0.9746, 0.5, 0.9746, 0.5, 0.9746, 0.5, 0.9746, 0.5, 0.9746, 0.5, 0.9746, 0.5, 0.9746, 0.5, 0.9746, 0.5, 0.8418, 0.5, 0.8418, 0.5, 0.8418, 0.5, 0.9746, 0.5, 0.9746, 0.5, 0.9746, 0.5, 0.8418, 0.5, 0.8418, 0.5, 0.8418, 0.5, 0.9746, 0.5, 0.9746, 0.5, 0.9746, 0.5, 0.9746, 0.5, 0.9746, 0.5, 0.9746, 0.5, 0.9746, 0.5, 0.9746, 0.5, 0.9746, 0.5, 0.9746, 0.5, 0.9746, 0.5, 0.9746, 0.5, 0.9746, 0.5, 0.9746, 0.5, 0.9746, 0.5, 0.9746, 0.5, 0.9746, 0.5, 0.9746, 0.5, 0.9746, 0.5, 0.9746, 0.5, 0.9746, 0.5, 0.9746, 0.5, 0.9746, 0.5, 0.9746, 0.5, 0.9746, 0.5, 0.9746, 0.5, 0.9746, 0.5, 0.9746, 0.5, 0.9746, 0.5, 0.9746, 0.5, 0.9746, 0.5, 0.9746, 0.5, 0.9746, 0.5, 0.9746, 0.5, 0.9746, 0.5, 0.9746, 0.5, 0.9746, 0.5, 0.9746, 0.5, 0.9746, 0.5, 0.9746, 0.5, 0.9746, 0.5, 0.9746, 0.5, 0.9746, 0.5, 0.9746, 0.5, 0.9746, 0.5, 0.9746, 0.5, 0.9746, 0.5, 0.9746, 0.5, 0.9746, 0.5, 0.9746, 0.5, 0.9746, 0.5, 0.9746, 0.5, 0.9746, 0.5, 0.9746, 0.5, 0.9746, 0.5, 0.9746, 0.5, 0.9746, 0.5, 0.9746, 0.5, 0.9746, 0.5, 0.9746, 0.5, 0.9746, 0.5, 0.9746, 0.5, 0.9746, 0.5, 0.8418, 0.5, 0.8418, 0.5, 0.8418, 0.5, 0.9746, 0.5, 0.9746, 0.5, 0.9746, 0.5, 0.8418, 0.5, 0.8418, 0.5, 0.8418, 0.5, 0.9746, 0.5, 0.9746, 0.5, 0.9746, 0.5, 0.9746, 0.5, 0.9746, 0.5, 0.9746, 0.5, 0.9746, 0.5, 0.9746, 0.5, 0.9746, 0.5, 0.9746, 0.5, 0.9746, 0.5, 0.9746, 0.5, 0.9746, 0.5, 0.9746, 0.5, 0.9746, 0.5, 0.9746, 0.5, 0.9746, 0.5, 0.9746, 0.5, 0.9746, 0.5, 0.9746, 0.5, 0.9746, 0.5, 0.9746, 0.5, 0.9746, 0.5, 0.9746, 0.5, 0.9746, 0.5, 0.9746, 0.5, 0.9746, 0.5, 0.9746, 0.5, 0.9746, 0.5, 0.9746, 0.5, 0.9746, 0.5, 0.9746, 0.5, 0.9746, 0.5, 0.8418, 0.5, 0.8418, 0.5, 0.8418, 0.5, 0.9746, 0.5, 0.9746, 0.5, 0.9746, 0.5, 0.8418, 0.5, 0.8418, 0.5, 0.8418, 0.5, 0.9746, 0.5, 0.9746, 0.5, 0.9746, 0.5, 0.8418, 0.5, 0.8418, 0.5, 0.8418, 0.5, 0.9746, 0.5, 0.9746, 0.5, 0.9746, 0.5, 0.8418, 0.5, 0.8418, 0.5, 0.8418, 0.5, 0.9746, 0.5, 0.9746, 0.5, 0.9746, 0.5, 0.9746, 0.5, 0.9746, 0.5, 0.9746, 0.5, 0.9746, 0.5, 0.9746, 0.5, 0.9746, 0.5, 0.9746, 0.5, 0.9746, 0.5, 0.9746, 0.5, 0.9746, 0.5, 0.9746, 0.5, 0.9746, 0.5, 0.9746, 0.5, 0.9746, 0.5, 0.9746, 0.5, 0.9746, 0.5, 0.9746, 0.5, 0.9746, 0.5, 0.9746, 0.5, 0.9746, 0.5, 0.9746, 0.5, 0.9746, 0.5, 0.9746, 0.5, 0.9746, 0.5, 0.9746, 0.5, 0.9746, 0.5, 0.9746, 0.5, 0.9746, 0.5, 0.9746, 0.5, 0.9746, 0.5, 0.8418, 0.5, 0.8418, 0.5, 0.8418, 0.5, 0.9746, 0.5, 0.9746, 0.5, 0.9746, 0.5, 0.8418, 0.5, 0.8418, 0.5, 0.8418, 0.5, 0.9746, 0.5, 0.9746, 0.5, 0.9746, 0.5, 0.8418, 0.5, 0.8418, 0.5, 0.8418, 0.5, 0.9746, 0.5, 0.9746, 0.5, 0.9746, 0.5, 0.8418, 0.5, 0.8418, 0.5, 0.8418, 0.5, 0.9746, 0.5, 0.9746, 0.5, 0.9746, 0.5, 0.9746, 0.5, 0.9746, 0.5, 0.9746, 0.5, 0.9746, 0.5, 0.9746, 0.5, 0.9746, 0.5, 0.9746, 0.5, 0.9746, 0.5, 0.9746, 0.5, 0.9746, 0.5, 0.9746, 0.5, 0.9746, 0.5, 0.8418, 0.5, 0.8418, 0.5, 0.8418, 0.5, 0.9746, 0.5, 0.9746, 0.5, 0.9746, 0.5, 0.8418, 0.5, 0.8418, 0.5, 0.8418, 0.5, 0.9746, 0.5, 0.9746, 0.5, 0.9746, 0.5, 0.8418, 0.5, 0.8418, 0.5, 0.8418, 0.5, 0.9746, 0.5, 0.9746, 0.5, 0.9746, 0.5, 0.8418, 0.5, 0.8418, 0.5, 0.8418, 0.5, 0.9746, 0.5, 0.9746, 0.5, 0.9746, 0.5, 0.9746, 0.5, 0.9746, 0.5, 0.9746, 0.5, 0.9746, 0.5, 0.9746, 0.5, 0.9746, 0.5, 0.9746, 0.5, 0.9746, 0.5, 0.9746, 0.5, 0.9746, 0.5, 0.9746, 0.5, 0.9746, 0.5, 0.9746, 0.5, 0.9746, 0.5, 0.9746, 0.5, 0.9746, 0.5, 0.9746, 0.5, 0.9746, 0.5, 0.9746, 0.5, 0.9746, 0.5, 0.9746, 0.5, 0.9746, 0.5, 0.9746, 0.5, 0.9746, 0.5, 0.9746, 0.5, 0.9746, 0.5, 0.9746, 0.5, 0.9746, 0.5, 0.9746, 0.5, 0.9746, 0.5, 0.9746, 0.5, 0.9746, 0.5, 0.9746, 0.5, 0.9746, 0.5, 0.9746, 0.5, 0.9746, 0.5, 0.9746, 0.5, 0.9746, 0.5, 0.9746, 0.5, 0.9746, 0.5, 0.9746, 0.5, 0.9746, 0.5, 0.9746, 0.5, 0.9746, 0.5, 0.9746, 0.5, 0.9746, 0.5, 0.9746, 0.5, 0.9746, 0.5, 0.9746, 0.5, 0.9746, 0.5, 0.9746, 0.5, 0.9746, 0.5, 0.9746, 0.5, 0.9746, 0.5, 0.9746, 0.5, 0.9746, 0.5, 0.9746, 0.5, 0.9746, 0.5, 0.9746, 0.5, 0.9746, 0.5, 0.9746, 0.5, 0.9746, 0.5, 0.9746, 0.5, 0.9746, 0.5, 0.9746, 0.5, 0.9746, 0.5, 0.9746, 0.5, 0.9746, 0.5, 0.9746, 0.5, 0.9746, 0.5, 0.9746, 0.5, 0.9746, 0.5, 0.9746, 0.5, 0.9746, 0.5, 0.9746, 0.5, 0.9746, 0.5, 0.9746, 0.5, 0.9746, 0.5, 0.9746, 0.5, 0.9746, 0.5, 0.9746, 0.5, 0.9746, 0.5, 0.9746, 0.5, 0.9746, 0.5, 0.9746, 0.5, 0.9746, 0.5, 0.9746, 0.5, 0.9746, 0.5, 0.9746, 0.5, 0.9746, 0.5, 0.9746, 0.5, 0.9746, 0.5, 0.9746, 0.5, 0.9746, 0.5, 0.9746, 0.5, 0.9746, 0.5, 0.9746, 0.5, 0.9746, 0.5, 0.9746, 0.5, 0.9746, 0.5, 0.9746, 0.5, 0.9746, 0.5, 0.9746, 0.5, 0.9746, 0.5, 0.9746, 0.5, 0.9746, 0.5, 0.9746, 0.5, 0.9746, 0.5, 0.9746, 0.5, 0.9746, 0.5, 0.9746, 0.5, 0.9746, 0.5, 0.9746, 0.5, 0.9746, 0.5, 0.9746, 0.5, 0.9746, 0.5, 0.9746, 0.5, 0.9746, 0.5, 0.9746, 0.5, 0.9746, 0.5, 0.9746, 0.5, 0.9746, 0.5, 0.9746, 0.5, 0.8418, 0.5, 0.8418, 0.5, 0.8418, 0.5, 0.8418, 0.5, 0.8418, 0.5, 0.8418, 0.5, 0.8418, 0.5, 0.8418, 0.5, 0.8418, 0.5, 0.8418, 0.5, 0.8418, 0.5, 0.8418, 0.5, 0.8418, 0.5, 0.8418, 0.5, 0.8418, 0.5, 0.8418, 0.5, 0.8418, 0.5, 0.8418, 0.5, 0.8418, 0.5, 0.8418, 0.5, 0.8418, 0.5, 0.8418, 0.5, 0.8418, 0.5, 0.8418, 0.5, 0.9746, 0.5, 0.9746, 0.5, 0.9746, 0.5, 0.9746, 0.5, 0.9746, 0.5, 0.9746, 0.5, 0.8418, 0.5, 0.8418, 0.5, 0.8418, 0.5, 0.8418, 0.5, 0.8418, 0.5, 0.8418, 0.5, 0.959, 0.5, 0.959, 0.5, 0.959, 0.5, 0.959, 0.5, 0.959, 0.5, 0.959, 0.5, 0.9746, 0.5, 0.9746, 0.5, 0.9746, 0.5, 0.9746, 0.5, 0.9746, 0.5, 0.9746, 0.5, 0.9746, 0.5, 0.9746, 0.5, 0.9746, 0.5, 0.9746, 0.5, 0.9746, 0.5, 0.9746, 0.5, 0.8418, 0.5, 0.8418, 0.5, 0.8418, 0.5, 0.8418, 0.5, 0.8418, 0.5, 0.8418, 0.5, 0.9746, 0.5, 0.9746, 0.5, 0.9746, 0.5, 0.9746, 0.5, 0.9746, 0.5, 0.9746, 0.5, 0.9746, 0.5, 0.9746, 0.5, 0.9746, 0.5, 0.9746, 0.5, 0.9746, 0.5, 0.9746, 0.5, 0.8418, 0.5, 0.8418, 0.5, 0.8418, 0.5, 0.8418, 0.5, 0.8418, 0.5, 0.8418, 0.5, 0.8418, 0.5, 0.8418, 0.5, 0.8418, 0.5, 0.8418, 0.5, 0.8418, 0.5, 0.8418, 0.5, 0.9746, 0.5, 0.9746, 0.5, 0.9746, 0.5, 0.9746, 0.5, 0.9746, 0.5, 0.9746, 0.5, 0.9746, 0.5, 0.9746, 0.5, 0.9746, 0.5, 0.9746, 0.5, 0.9746, 0.5, 0.9746, 0.5, 0.8418, 0.5, 0.8418, 0.5, 0.8418, 0.5, 0.8418, 0.5, 0.8418, 0.5, 0.8418, 0.5, 0.8418, 0.5, 0.8418, 0.5, 0.8418, 0.5, 0.8418, 0.5, 0.8418, 0.5, 0.8418, 0.5, 0.8418, 0.5, 0.8418, 0.5, 0.8418, 0.5, 0.8418, 0.5, 0.8418, 0.5, 0.8418, 0.5, 0.8418, 0.5, 0.8418, 0.5, 0.8418, 0.5, 0.8418, 0.5, 0.8418, 0.5, 0.8418, 0.5, 0.9746, 0.5, 0.9746, 0.5, 0.9746, 0.5, 0.9746, 0.5, 0.9746, 0.5, 0.9746, 0.5, 0.9746, 0.5, 0.9746, 0.5, 0.9746, 0.5, 0.9746, 0.5, 0.9746, 0.5, 0.9746, 0.5, 0.9746, 0.5, 0.9746, 0.5, 0.9746, 0.5, 0.9746, 0.5, 0.9746, 0.5, 0.9746, 0.5, 0.9746, 0.5, 0.9746, 0.5, 0.9746, 0.5, 0.9746, 0.5, 0.9746, 0.5, 0.9746, 0.5, 0.9746, 0.5, 0.9746, 0.5, 0.9746, 0.5, 0.9746, 0.5, 0.9746, 0.5, 0.9746, 0.5, 0.9746, 0.5, 0.9746, 0.5, 0.9746, 0.5, 0.9746, 0.5, 0.9746, 0.5, 0.9746, 0.5, 0.9746, 0.5, 0.9746, 0.5, 0.9746, 0.5, 0.9746, 0.5, 0.9746, 0.5, 0.9746, 0.5, 0.9746, 0.5, 0.9746, 0.5, 0.9746, 0.5, 0.9746, 0.5, 0.9746, 0.5, 0.9746, 0.5, 0.9746, 0.5, 0.9746, 0.5, 0.9746, 0.5, 0.9746, 0.5, 0.9746, 0.5, 0.9746, 0.5, 0.9746, 0.5, 0.9746, 0.5, 0.9746, 0.5, 0.9746, 0.5, 0.9746, 0.5, 0.9746, 0.5, 0.9746, 0.5, 0.9746, 0.5, 0.9746, 0.5, 0.9746, 0.5, 0.9746, 0.5, 0.9746, 0.5, 0.9746, 0.5, 0.9746, 0.5, 0.9746, 0.5, 0.9746, 0.5, 0.9746, 0.5, 0.9746, 0.5, 0.9746, 0.5, 0.9746, 0.5, 0.9746, 0.5, 0.9746, 0.5, 0.9746, 0.5, 0.9746, 0.5, 0.9746, 0.5, 0.9746, 0.5, 0.9746, 0.5, 0.9746, 0.5, 0.9746, 0.5, 0.9746, 0.5, 0.9746, 0.5, 0.9746, 0.5, 0.9746, 0.5])
me_can.materials.append(mat_palette)
me_can.use_remesh_preserve_volume = False
me_can.use_remesh_preserve_attributes = False
me_can.use_mirror_vertex_groups = False
me_can.update()
me_can.normals_split_custom_set([tuple(v) for v in zip(*[iter([-1.0, 0.0, 0.0, -1.0, 0.0, 0.0, -1.0, 0.0, 0.0, -1.0, 0.0, 0.0, -1.0, 0.0, 0.0, -1.0, 0.0, 0.0, -1.0, 0.0, 0.0, -1.0, 0.0, 0.0, -1.0, 0.0, 0.0, -1.0, 0.0, 0.0, -1.0, 0.0, 0.0, -1.0, 0.0, 0.0, -1.0, 0.0, 0.0, -1.0, 0.0, 0.0, -1.0, 0.0, 0.0, -1.0, 0.0, 0.0, -1.0, 0.0, 0.0, -1.0, 0.0, 0.0, -1.0, 0.0, 0.0, -1.0, 0.0, 0.0, -1.0, 0.0, 0.0, -1.0, 0.0, 0.0, -1.0, 0.0, 0.0, -1.0, 0.0, 0.0, -1.0, 0.0, 0.0, -1.0, 0.0, 0.0, -1.0, 0.0, 0.0, -1.0, 0.0, 0.0, -1.0, 0.0, 0.0, -1.0, 0.0, 0.0, -1.0, 0.0, 0.0, -1.0, 0.0, 0.0, -1.0, 0.0, 0.0, -1.0, 0.0, 0.0, -1.0, 0.0, 0.0, -1.0, 0.0, 0.0, -1.0, 0.0, 0.0, -1.0, 0.0, 0.0, -1.0, 0.0, 0.0, -1.0, 0.0, 0.0, -1.0, 0.0, 0.0, -1.0, 0.0, 0.0, -1.0, 0.0, 0.0, -1.0, 0.0, 0.0, -1.0, 0.0, 0.0, -1.0, 0.0, 0.0, -1.0, 0.0, 0.0, -1.0, 0.0, 0.0, -1.0, 0.0, 0.0, -1.0, 0.0, 0.0, -1.0, 0.0, 0.0, -1.0, 0.0, 0.0, -1.0, 0.0, 0.0, -1.0, 0.0, 0.0, -1.0, 0.0, 0.0, -1.0, 0.0, 0.0, -1.0, 0.0, 0.0, -1.0, 0.0, 0.0, -1.0, 0.0, 0.0, -1.0, 0.0, 0.0, -1.0, 0.0, 0.0, -1.0, 0.0, 0.0, -1.0, 0.0, 0.0, -1.0, 0.0, 0.0, -1.0, 0.0, 0.0, -1.0, 0.0, 0.0, -1.0, 0.0, 0.0, -1.0, 0.0, 0.0, -1.0, 0.0, 0.0, -1.0, 0.0, 0.0, -1.0, 0.0, 0.0, -1.0, 0.0, 0.0, -1.0, 0.0, 0.0, -1.0, 0.0, 0.0, -1.0, 0.0, 0.0, -1.0, 0.0, 0.0, -1.0, 0.0, 0.0, -1.0, 0.0, 0.0, -1.0, 0.0, 0.0, -1.0, 0.0, 0.0, -1.0, 0.0, 0.0, -1.0, 0.0, 0.0, -1.0, 0.0, 0.0, -1.0, 0.0, 0.0, -1.0, 0.0, 0.0, -1.0, 0.0, 0.0, -1.0, 0.0, 0.0, -1.0, 0.0, 0.0, -1.0, 0.0, 0.0, -1.0, 0.0, 0.0, -1.0, 0.0, 0.0, -1.0, 0.0, 0.0, -1.0, 0.0, 0.0, -1.0, 0.0, 0.0, -1.0, 0.0, 0.0, -1.0, 0.0, 0.0, -1.0, 0.0, 0.0, -1.0, 0.0, 0.0, -1.0, 0.0, 0.0, -1.0, 0.0, 0.0, -1.0, 0.0, 0.0, -1.0, 0.0, 0.0, -1.0, 0.0, 0.0, -1.0, 0.0, 0.0, -1.0, 0.0, 0.0, -1.0, 0.0, 0.0, -1.0, 0.0, 0.0, -1.0, 0.0, 0.0, -1.0, 0.0, 0.0, -1.0, 0.0, 0.0, -1.0, 0.0, 0.0, -1.0, 0.0, 0.0, -1.0, 0.0, 0.0, -1.0, 0.0, 0.0, -1.0, 0.0, 0.0, -1.0, 0.0, 0.0, -1.0, 0.0, 0.0, -1.0, 0.0, 0.0, -1.0, 0.0, 0.0, -1.0, 0.0, 0.0, -1.0, 0.0, 0.0, -1.0, 0.0, 0.0, -1.0, 0.0, 0.0, -1.0, 0.0, 0.0, -1.0, 0.0, 0.0, -1.0, 0.0, 0.0, -1.0, 0.0, 0.0, -1.0, 0.0, 0.0, -1.0, 0.0, 0.0, -1.0, 0.0, 0.0, -1.0, 0.0, 0.0, -1.0, 0.0, 0.0, -1.0, 0.0, 0.0, -1.0, 0.0, 0.0, -1.0, 0.0, 0.0, -1.0, 0.0, 0.0, -1.0, 0.0, 0.0, -1.0, 0.0, 0.0, -1.0, 0.0, 0.0, -1.0, 0.0, 0.0, -1.0, 0.0, 0.0, -1.0, 0.0, 0.0, -1.0, 0.0, 0.0, -1.0, 0.0, 0.0, -1.0, 0.0, 0.0, -1.0, 0.0, 0.0, -1.0, 0.0, 0.0, -1.0, 0.0, 0.0, -1.0, 0.0, 0.0, -1.0, 0.0, 0.0, -1.0, 0.0, 0.0, -1.0, 0.0, 0.0, -1.0, 0.0, 0.0, -1.0, 0.0, 0.0, -1.0, 0.0, 0.0, -1.0, 0.0, 0.0, -1.0, 0.0, 0.0, -1.0, 0.0, 0.0, -1.0, 0.0, 0.0, -1.0, 0.0, 0.0, -1.0, 0.0, 0.0, -1.0, 0.0, 0.0, -1.0, 0.0, 0.0, -1.0, 0.0, 0.0, -1.0, 0.0, 0.0, -1.0, 0.0, 0.0, -1.0, 0.0, 0.0, -1.0, 0.0, 0.0, -1.0, 0.0, 0.0, -1.0, 0.0, 0.0, -1.0, 0.0, 0.0, -1.0, 0.0, 0.0, -1.0, 0.0, 0.0, -1.0, 0.0, 0.0, -1.0, 0.0, 0.0, -1.0, 0.0, 0.0, -1.0, 0.0, 0.0, -1.0, 0.0, 0.0, -1.0, 0.0, 0.0, -1.0, 0.0, 0.0, -1.0, 0.0, 0.0, -1.0, 0.0, 0.0, -1.0, 0.0, 0.0, -1.0, 0.0, 0.0, -1.0, 0.0, 0.0, -1.0, 0.0, 0.0, -1.0, 0.0, 0.0, -1.0, 0.0, 0.0, -1.0, 0.0, 0.0, -1.0, 0.0, 0.0, -1.0, 0.0, 0.0, -1.0, 0.0, 0.0, -1.0, 0.0, 0.0, -1.0, 0.0, 0.0, -1.0, 0.0, 0.0, -1.0, 0.0, 0.0, -1.0, 0.0, 0.0, -1.0, 0.0, 0.0, -1.0, 0.0, 0.0, -1.0, 0.0, 0.0, -1.0, 0.0, 0.0, -1.0, 0.0, 0.0, -1.0, 0.0, 0.0, -1.0, 0.0, 0.0, -1.0, 0.0, 0.0, -1.0, 0.0, 0.0, -1.0, 0.0, 0.0, -1.0, 0.0, 0.0, -1.0, 0.0, 0.0, -1.0, 0.0, 0.0, -1.0, 0.0, 0.0, -1.0, 0.0, 0.0, -1.0, 0.0, 0.0, -1.0, 0.0, 0.0, -1.0, 0.0, 0.0, -1.0, 0.0, 0.0, -1.0, 0.0, 0.0, -1.0, 0.0, 0.0, -1.0, 0.0, 0.0, -1.0, 0.0, 0.0, -1.0, 0.0, 0.0, -1.0, 0.0, 0.0, -1.0, 0.0, 0.0, -1.0, 0.0, 0.0, -1.0, 0.0, 0.0, -1.0, 0.0, 0.0, -1.0, 0.0, 0.0, -1.0, 0.0, 0.0, -1.0, 0.0, 0.0, -1.0, 0.0, 0.0, -1.0, 0.0, 0.0, -1.0, 0.0, 0.0, -1.0, 0.0, 0.0, -1.0, 0.0, 0.0, -1.0, 0.0, 0.0, -1.0, 0.0, 0.0, -1.0, 0.0, 0.0, -1.0, 0.0, 0.0, -1.0, 0.0, 0.0, -1.0, 0.0, 0.0, -1.0, 0.0, 0.0, -1.0, 0.0, 0.0, -1.0, 0.0, 0.0, -1.0, 0.0, 0.0, -1.0, 0.0, 0.0, -1.0, 0.0, 0.0, 1.0, 0.0, 0.0, 1.0, 0.0, 0.0, 1.0, 0.0, 0.0, 1.0, 0.0, 0.0, 1.0, 0.0, 0.0, 1.0, 0.0, 0.0, 1.0, 0.0, 0.0, 1.0, 0.0, 0.0, 1.0, 0.0, 0.0, 1.0, 0.0, 0.0, 1.0, 0.0, 0.0, 1.0, 0.0, 0.0, 1.0, 0.0, 0.0, 1.0, 0.0, 0.0, 1.0, 0.0, 0.0, 1.0, 0.0, 0.0, 1.0, 0.0, 0.0, 1.0, 0.0, 0.0, 1.0, 0.0, 0.0, 1.0, 0.0, 0.0, 1.0, 0.0, 0.0, 1.0, 0.0, 0.0, 1.0, 0.0, 0.0, 1.0, 0.0, 0.0, 1.0, 0.0, 0.0, 1.0, 0.0, 0.0, 1.0, 0.0, 0.0, 1.0, 0.0, 0.0, 1.0, 0.0, 0.0, 1.0, 0.0, 0.0, 1.0, 0.0, 0.0, 1.0, 0.0, 0.0, 1.0, 0.0, 0.0, 1.0, 0.0, 0.0, 1.0, 0.0, 0.0, 1.0, 0.0, 0.0, 1.0, 0.0, 0.0, 1.0, 0.0, 0.0, 1.0, 0.0, 0.0, 1.0, 0.0, 0.0, 1.0, 0.0, 0.0, 1.0, 0.0, 0.0, 1.0, 0.0, 0.0, 1.0, 0.0, 0.0, 1.0, 0.0, 0.0, 1.0, 0.0, 0.0, 1.0, 0.0, 0.0, 1.0, 0.0, 0.0, 1.0, 0.0, 0.0, 1.0, 0.0, 0.0, 1.0, 0.0, 0.0, 1.0, 0.0, 0.0, 1.0, 0.0, 0.0, 1.0, 0.0, 0.0, 1.0, 0.0, 0.0, 1.0, 0.0, 0.0, 1.0, 0.0, 0.0, 1.0, 0.0, 0.0, 1.0, 0.0, 0.0, 1.0, 0.0, 0.0, 1.0, 0.0, 0.0, 1.0, 0.0, 0.0, 1.0, 0.0, 0.0, 1.0, 0.0, 0.0, 1.0, 0.0, 0.0, 1.0, 0.0, 0.0, 1.0, 0.0, 0.0, 1.0, 0.0, 0.0, 1.0, 0.0, 0.0, 1.0, 0.0, 0.0, 1.0, 0.0, 0.0, 1.0, 0.0, 0.0, 1.0, 0.0, 0.0, 1.0, 0.0, 0.0, 1.0, 0.0, 0.0, 1.0, 0.0, 0.0, 1.0, 0.0, 0.0, 1.0, 0.0, 0.0, 1.0, 0.0, 0.0, 1.0, 0.0, 0.0, 1.0, 0.0, 0.0, 1.0, 0.0, 0.0, 1.0, 0.0, 0.0, 1.0, 0.0, 0.0, 1.0, 0.0, 0.0, 1.0, 0.0, 0.0, 1.0, 0.0, 0.0, 1.0, 0.0, 0.0, 1.0, 0.0, 0.0, 1.0, 0.0, 0.0, 1.0, 0.0, 0.0, 1.0, 0.0, 0.0, 1.0, 0.0, 0.0, 1.0, 0.0, 0.0, 1.0, 0.0, 0.0, 1.0, 0.0, 0.0, 1.0, 0.0, 0.0, 1.0, 0.0, 0.0, 1.0, 0.0, 0.0, 1.0, 0.0, 0.0, 1.0, 0.0, 0.0, 1.0, 0.0, 0.0, 1.0, 0.0, 0.0, 1.0, 0.0, 0.0, 1.0, 0.0, 0.0, 1.0, 0.0, 0.0, 1.0, 0.0, 0.0, 1.0, 0.0, 0.0, 1.0, 0.0, 0.0, 1.0, 0.0, 0.0, 1.0, 0.0, 0.0, 1.0, 0.0, 0.0, 1.0, 0.0, 0.0, 1.0, 0.0, 0.0, 1.0, 0.0, 0.0, 1.0, 0.0, 0.0, 1.0, 0.0, 0.0, 1.0, 0.0, 0.0, 1.0, 0.0, 0.0, 1.0, 0.0, 0.0, 1.0, 0.0, 0.0, 1.0, 0.0, 0.0, 1.0, 0.0, 0.0, 1.0, 0.0, 0.0, 1.0, 0.0, 0.0, 1.0, 0.0, 0.0, 1.0, 0.0, 0.0, 1.0, 0.0, 0.0, 1.0, 0.0, 0.0, 1.0, 0.0, 0.0, 1.0, 0.0, 0.0, 1.0, 0.0, 0.0, 1.0, 0.0, 0.0, 1.0, 0.0, 0.0, 1.0, 0.0, 0.0, 1.0, 0.0, 0.0, 1.0, 0.0, 0.0, 1.0, 0.0, 0.0, 1.0, 0.0, 0.0, 1.0, 0.0, 0.0, 1.0, 0.0, 0.0, 1.0, 0.0, 0.0, 1.0, 0.0, 0.0, 1.0, 0.0, 0.0, 1.0, 0.0, 0.0, 1.0, 0.0, 0.0, 1.0, 0.0, 0.0, 1.0, 0.0, 0.0, 1.0, 0.0, 0.0, 1.0, 0.0, 0.0, 1.0, 0.0, 0.0, 1.0, 0.0, 0.0, 1.0, 0.0, 0.0, 1.0, 0.0, 0.0, 1.0, 0.0, 0.0, 1.0, 0.0, 0.0, 1.0, 0.0, 0.0, 1.0, 0.0, 0.0, 1.0, 0.0, 0.0, 1.0, 0.0, 0.0, 1.0, 0.0, 0.0, 1.0, 0.0, 0.0, 1.0, 0.0, 0.0, 1.0, 0.0, 0.0, 1.0, 0.0, 0.0, 1.0, 0.0, 0.0, 1.0, 0.0, 0.0, 1.0, 0.0, 0.0, 1.0, 0.0, 0.0, 1.0, 0.0, 0.0, 1.0, 0.0, 0.0, 1.0, 0.0, 0.0, 1.0, 0.0, 0.0, 1.0, 0.0, 0.0, 1.0, 0.0, 0.0, 1.0, 0.0, 0.0, 1.0, 0.0, 0.0, 1.0, 0.0, 0.0, 1.0, 0.0, 0.0, 1.0, 0.0, 0.0, 1.0, 0.0, 0.0, 1.0, 0.0, 0.0, 1.0, 0.0, 0.0, 0.0, 0.0, 1.0, 0.0, 0.0, 1.0, 0.0, 0.0, 1.0, 0.0, 0.0, 1.0, 0.0, 0.0, 1.0, 0.0, 0.0, 1.0, 0.0, 0.0, 1.0, 0.0, 0.0, 1.0, 0.0, 0.0, 1.0, 0.0, 0.0, 1.0, 0.0, 0.0, 1.0, 0.0, 0.0, 1.0, 0.0, 0.0, 1.0, 0.0, 0.0, 1.0, 0.0, 0.0, 1.0, 0.0, 0.0, 1.0, 0.0, 0.0, 1.0, 0.0, 0.0, 1.0, 0.0, 0.0, 1.0, 0.0, 0.0, 1.0, 0.0, 0.0, 1.0, 0.0, 0.0, 1.0, 0.0, 0.0, 1.0, 0.0, 0.0, 1.0, 0.0, 0.0, 1.0, 0.0, 0.0, 1.0, 0.0, 0.0, 1.0, 0.0, 0.0, 1.0, 0.0, 0.0, 1.0, 0.0, 0.0, 1.0, 0.0, 0.0, 1.0, 0.0, 0.0, 1.0, 0.0, 0.0, 1.0, 0.0, 0.0, 1.0, 0.0, 0.0, 1.0, 0.0, 0.0, 1.0, 0.0, 0.0, 1.0, 0.0, 0.0, 1.0, 0.0, 0.0, 1.0, 0.0, 0.0, 1.0, 0.0, 0.0, 1.0, 0.0, 0.0, 1.0, 0.0, 0.0, 1.0, 0.0, 0.0, 1.0, 0.0, 0.0, 1.0, 0.0, 0.0, 1.0, 0.0, 0.0, 1.0, 0.0, 0.0, 1.0, 0.0, 0.0, 1.0, 0.0, 0.0, 1.0, 0.0, 0.0, 1.0, 0.0, 0.0, 1.0, 0.0, 0.0, 1.0, 0.0, 0.0, 1.0, 0.0, 0.0, 1.0, 0.0, 0.0, 1.0, 0.0, 0.0, 1.0, 0.0, 0.0, 1.0, 0.0, 0.0, 1.0, 0.0, 0.0, 1.0, 0.0, 0.0, 1.0, 0.0, 0.0, 1.0, 0.0, 0.0, 1.0, 0.0, 0.0, 1.0, 0.0, 0.0, 1.0, 0.0, 0.0, 1.0, 0.0, 0.0, 1.0, 0.0, 0.0, 1.0, 0.0, 0.0, 1.0, 0.0, 0.0, 1.0, 0.0, 0.0, 1.0, 0.0, 0.0, 1.0, 0.0, 0.0, 1.0, 0.0, 0.0, 1.0, 0.0, 0.0, 1.0, 0.0, 0.0, 1.0, 0.0, 0.0, 1.0, 0.0, 0.0, 1.0, 0.0, 0.0, 1.0, 0.0, 0.0, 1.0, 0.0, 0.0, 1.0, 0.0, 0.0, 1.0, 0.0, 0.0, 1.0, 0.0, 0.0, 1.0, 0.0, 0.0, 1.0, 0.0, 0.0, 1.0, 0.0, 0.0, 1.0, 0.0, 0.0, 1.0, 0.0, 0.0, 1.0, 0.0, 0.0, 1.0, 0.0, 0.0, 1.0, 0.0, 0.0, 1.0, 0.0, 0.0, 1.0, 0.0, 0.0, 1.0, 0.0, 0.0, 1.0, 0.0, 0.0, 1.0, 0.0, 0.0, 1.0, 0.0, 0.0, 1.0, 0.0, 0.0, 1.0, 0.0, 0.0, 1.0, 0.0, 0.0, 1.0, 0.0, 0.0, 1.0, 0.0, 0.0, 1.0, 0.0, 0.0, 1.0, 0.0, 0.0, 1.0, 0.0, 0.0, 1.0, 0.0, 0.0, 1.0, 0.0, 0.0, 1.0, 0.0, 0.0, 1.0, 0.0, 0.0, 1.0, 0.0, 0.0, 1.0, 0.0, 0.0, 1.0, 0.0, 0.0, 1.0, 0.0, 0.0, 1.0, 0.0, 0.0, 1.0, 0.0, 0.0, 1.0, 0.0, 0.0, 1.0, 0.0, 0.0, 1.0, 0.0, 0.0, 1.0, 0.0, 0.0, 1.0, 0.0, 0.0, 1.0, 0.0, 0.0, 1.0, 0.0, 0.0, 1.0, 0.0, 0.0, 1.0, 0.0, 0.0, 1.0, 0.0, 0.0, 1.0, 0.0, 0.0, 1.0, 0.0, 0.0, 1.0, 0.0, 0.0, 1.0, 0.0, 0.0, 1.0, 0.0, 0.0, 1.0, 0.0, 0.0, 1.0, 0.0, 0.0, 1.0, 0.0, 0.0, 1.0, 0.0, 0.0, 1.0, 0.0, 0.0, 1.0, 0.0, 0.0, 1.0, 0.0, 0.0, 1.0, 0.0, 0.0, 1.0, 0.0, 0.0, 1.0, 0.0, 0.0, 1.0, 0.0, 0.0, 1.0, 0.0, 0.0, 1.0, 0.0, 0.0, 1.0, 0.0, 0.0, 1.0, 0.0, 0.0, 1.0, 0.0, 0.0, 1.0, 0.0, 0.0, 1.0, 0.0, 0.0, 1.0, 0.0, 0.0, 1.0, 0.0, 0.0, 1.0, 0.0, 0.0, 1.0, 0.0, 0.0, 1.0, 0.0, 0.0, 1.0, 0.0, 0.0, 1.0, 0.0, 0.0, 1.0, 0.0, 0.0, 1.0, 0.0, 0.0, 1.0, 0.0, 0.0, 1.0, 0.0, 0.0, 1.0, 0.0, 0.0, 1.0, 0.0, 0.0, 1.0, 0.0, 0.0, 1.0, 0.0, 0.0, 1.0, 0.0, 0.0, 1.0, 0.0, 0.0, 1.0, 0.0, 0.0, 1.0, 0.0, 0.0, 1.0, 0.0, 0.0, 1.0, 0.0, 0.0, 1.0, 0.0, 0.0, 1.0, 0.0, 0.0, 1.0, 0.0, 0.0, 1.0, 0.0, 0.0, 1.0, 0.0, 0.0, 1.0, 0.0, 0.0, 1.0, 0.0, 0.0, 1.0, 0.0, 0.0, 1.0, 0.0, 0.0, 1.0, 0.0, 0.0, 1.0, 0.0, 0.0, 1.0, 0.0, 0.0, 1.0, 0.0, 0.0, 1.0, 0.0, 0.0, 1.0, 0.0, 0.0, 1.0, 0.0, 0.0, 1.0, 0.0, 0.0, 1.0, 0.0, 0.0, 1.0, 0.0, 0.0, 1.0, 0.0, 0.0, 1.0, 0.0, 0.0, 1.0, 0.0, 0.0, 1.0, 0.0, 0.0, 1.0, 0.0, 0.0, 1.0, 0.0, 0.0, 1.0, 0.0, 0.0, 1.0, 0.0, 0.0, 1.0, 0.0, 0.0, 1.0, 0.0, 0.0, 1.0, 0.0, 0.0, 1.0, 0.0, 0.0, 1.0, 0.0, 0.0, 1.0, 0.0, 0.0, 1.0, 0.0, 0.0, 1.0, 0.0, 0.0, 1.0, 0.0, 0.0, 1.0, 0.0, 0.0, 1.0, 0.0, 0.0, 1.0, 0.0, 0.0, 1.0, 0.0, 0.0, 1.0, 0.0, 0.0, 1.0, 0.0, 0.0, 1.0, 0.0, 0.0, 1.0, 0.0, 0.0, 1.0, 0.0, 0.0, 1.0, 0.0, 0.0, 1.0, 0.0, 0.0, 1.0, 0.0, 0.0, 1.0, 0.0, 0.0, 1.0, 0.0, 0.0, 1.0, 0.0, 0.0, 1.0, 0.0, 0.0, 1.0, 0.0, 0.0, 1.0, 0.0, 0.0, 1.0, 0.0, 0.0, 1.0, 0.0, 0.0, 1.0, 0.0, 0.0, 1.0, 0.0, 0.0, 1.0, 0.0, 0.0, 1.0, 0.0, 0.0, 1.0, 0.0, 0.0, 1.0, 0.0, 0.0, 1.0, 0.0, 0.0, 1.0, 0.0, 0.0, 1.0, 0.0, 0.0, 1.0, 0.0, 0.0, 1.0, 0.0, 0.0, 1.0, 0.0, 0.0, 1.0, 0.0, 0.0, 1.0, 0.0, 0.0, 1.0, 0.0, 0.0, 1.0, 0.0, 0.0, 1.0, 0.0, 0.0, 1.0, 0.0, 0.0, 1.0, 0.0, 0.0, 1.0, 0.0, 0.0, 1.0, 0.0, 0.0, -1.0, 0.0, 0.0, -1.0, 0.0, 0.0, -1.0, 0.0, 0.0, -1.0, 0.0, 0.0, -1.0, 0.0, 0.0, -1.0, 0.0, 0.0, -1.0, 0.0, 0.0, -1.0, 0.0, 0.0, -1.0, 0.0, 0.0, -1.0, 0.0, 0.0, -1.0, 0.0, 0.0, -1.0, 0.0, 0.0, -1.0, 0.0, 0.0, -1.0, 0.0, 0.0, -1.0, 0.0, 0.0, -1.0, 0.0, 0.0, -1.0, 0.0, 0.0, -1.0, 0.0, 0.0, -1.0, 0.0, 0.0, -1.0, 0.0, 0.0, -1.0, 0.0, 0.0, -1.0, 0.0, 0.0, -1.0, 0.0, 0.0, -1.0, 0.0, 0.0, -1.0, 0.0, 0.0, -1.0, 0.0, 0.0, -1.0, 0.0, 0.0, -1.0, 0.0, 0.0, -1.0, 0.0, 0.0, -1.0, 0.0, 0.0, -1.0, 0.0, 0.0, -1.0, 0.0, 0.0, -1.0, 0.0, 0.0, -1.0, 0.0, 0.0, -1.0, 0.0, 0.0, -1.0, 0.0, 0.0, -1.0, 0.0, 0.0, -1.0, 0.0, 0.0, -1.0, 0.0, 0.0, -1.0, 0.0, 0.0, -1.0, 0.0, 0.0, -1.0, 0.0, 0.0, -1.0, 0.0, 0.0, -1.0, 0.0, 0.0, -1.0, 0.0, 0.0, -1.0, 0.0, 0.0, -1.0, 0.0, 0.0, -1.0, 0.0, 0.0, -1.0, 0.0, 0.0, -1.0, 0.0, 0.0, -1.0, 0.0, 0.0, -1.0, 0.0, 0.0, -1.0, 0.0, 0.0, -1.0, 0.0, 0.0, -1.0, 0.0, 0.0, -1.0, 0.0, 0.0, -1.0, 0.0, 0.0, -1.0, 0.0, 0.0, -1.0, 0.0, 0.0, -1.0, 0.0, 0.0, -1.0, 0.0, 0.0, -1.0, 0.0, 0.0, -1.0, 0.0, 0.0, -1.0, 0.0, 0.0, -1.0, 0.0, 0.0, -1.0, 0.0, 0.0, -1.0, 0.0, 0.0, -1.0, 0.0, 0.0, -1.0, 0.0, 0.0, -1.0, 0.0, 0.0, -1.0, 0.0, 0.0, -1.0, 0.0, 0.0, -1.0, 0.0, 0.0, -1.0, 0.0, 0.0, -1.0, 0.0, 0.0, -1.0, 0.0, 0.0, -1.0, 0.0, 0.0, -1.0, 0.0, 0.0, -1.0, 0.0, 0.0, -1.0, 0.0, 0.0, -1.0, 0.0, 0.0, -1.0, 0.0, 0.0, -1.0, 0.0, 0.0, -1.0, 0.0, 0.0, -1.0, 0.0, 0.0, -1.0, 0.0, 0.0, -1.0, 0.0, 0.0, -1.0, 0.0, 0.0, -1.0, 0.0, 0.0, -1.0, 0.0, 0.0, -1.0, 0.0, 0.0, -1.0, 0.0, 0.0, -1.0, 0.0, 0.0, -1.0, 0.0, 0.0, -1.0, 0.0, 0.0, -1.0, 0.0, 0.0, -1.0, 0.0, 0.0, -1.0, 0.0, 0.0, -1.0, 0.0, 0.0, -1.0, 0.0, 0.0, -1.0, 0.0, 0.0, -1.0, 0.0, 0.0, -1.0, 0.0, 0.0, -1.0, 0.0, 0.0, -1.0, 0.0, 0.0, -1.0, 0.0, 0.0, -1.0, 0.0, 0.0, -1.0, 0.0, 0.0, -1.0, 0.0, 0.0, -1.0, 0.0, 0.0, -1.0, 0.0, 0.0, -1.0, 0.0, 0.0, -1.0, 0.0, 0.0, -1.0, 0.0, 0.0, -1.0, 0.0, 0.0, -1.0, 0.0, 0.0, -1.0, 0.0, 0.0, -1.0, 0.0, 0.0, -1.0, 0.0, 0.0, -1.0, 0.0, 0.0, -1.0, 0.0, 0.0, -1.0, 0.0, 0.0, -1.0, 0.0, 0.0, -1.0, 0.0, 0.0, -1.0, 0.0, 0.0, -1.0, 0.0, 0.0, -1.0, 0.0, 0.0, -1.0, 0.0, 0.0, -1.0, 0.0, 0.0, -1.0, 0.0, 0.0, -1.0, 0.0, 0.0, -1.0, 0.0, 0.0, -1.0, 0.0, 0.0, -1.0, 0.0, 0.0, -1.0, 0.0, 0.0, -1.0, 0.0, 0.0, -1.0, 0.0, 0.0, -1.0, 0.0, 0.0, -1.0, 0.0, 0.0, -1.0, 0.0, 0.0, -1.0, 0.0, 0.0, -1.0, 0.0, 0.0, -1.0, 0.0, 0.0, -1.0, 0.0, 0.0, -1.0, 0.0, 0.0, -1.0, 0.0, 0.0, -1.0, 0.0, 0.0, -1.0, 0.0, 0.0, -1.0, 0.0, 0.0, -1.0, 0.0, 0.0, -1.0, 0.0, 0.0, -1.0, 0.0, 0.0, -1.0, 0.0, 0.0, -1.0, 0.0, 0.0, -1.0, 0.0, 0.0, -1.0, 0.0, 0.0, -1.0, 0.0, 0.0, -1.0, 0.0, 0.0, -1.0, 0.0, 0.0, -1.0, 0.0, 0.0, -1.0, 0.0, 0.0, -1.0, 0.0, 0.0, -1.0, 0.0, 0.0, -1.0, 0.0, 0.0, -1.0, 0.0, 0.0, -1.0, 0.0, 0.0, -1.0, 0.0, 0.0, -1.0, 0.0, 0.0, -1.0, 0.0, 0.0, -1.0, 0.0, 0.0, -1.0, 0.0, 0.0, -1.0, 0.0, 0.0, -1.0, 0.0, 0.0, -1.0, 0.0, -1.0, 0.0, 0.0, -1.0, 0.0, 0.0, -1.0, 0.0, 0.0, -1.0, 0.0, 0.0, -1.0, 0.0, 0.0, -1.0, 0.0, 0.0, -1.0, 0.0, 0.0, -1.0, 0.0, 0.0, -1.0, 0.0, 0.0, -1.0, 0.0, 0.0, -1.0, 0.0, 0.0, -1.0, 0.0, 0.0, -1.0, 0.0, 0.0, -1.0, 0.0, 0.0, -1.0, 0.0, 0.0, -1.0, 0.0, 0.0, -1.0, 0.0, 0.0, -1.0, 0.0, 0.0, -1.0, 0.0, 0.0, -1.0, 0.0, 0.0, -1.0, 0.0, 0.0, -1.0, 0.0, 0.0, -1.0, 0.0, 0.0, -1.0, 0.0, 0.0, -1.0, 0.0, 0.0, -1.0, 0.0, 0.0, -1.0, 0.0, 0.0, -1.0, 0.0, 0.0, -1.0, 0.0, 0.0, -1.0, 0.0, 0.0, -1.0, 0.0, 0.0, -1.0, 0.0, 0.0, -1.0, 0.0, 0.0, -1.0, 0.0, 0.0, -1.0, 0.0, 0.0, -1.0, 0.0, 0.0, -1.0, 0.0, 0.0, -1.0, 0.0, 0.0, -1.0, 0.0, 0.0, -1.0, 0.0, 0.0, -1.0, 0.0, 0.0, -1.0, 0.0, 0.0, -1.0, 0.0, 0.0, -1.0, 0.0, 0.0, -1.0, 0.0, 0.0, -1.0, 0.0, 0.0, -1.0, 0.0, 0.0, -1.0, 0.0, 0.0, -1.0, 0.0, 0.0, -1.0, 0.0, 0.0, -1.0, 0.0, 0.0, -1.0, 0.0, 0.0, -1.0, 0.0, 0.0, -1.0, 0.0, 0.0, -1.0, 0.0, 0.0, -1.0, 0.0, 0.0, -1.0, 0.0, 0.0, -1.0, 0.0, 0.0, -1.0, 0.0, 0.0, -1.0, 0.0, 0.0, -1.0, 0.0, 0.0, -1.0, 0.0, 0.0, -1.0, 0.0, 0.0, -1.0, 0.0, 0.0, -1.0, 0.0, 0.0, -1.0, 0.0, 0.0, -1.0, 0.0, 0.0, -1.0, 0.0, 0.0, -1.0, 0.0, 0.0, -1.0, 0.0, 0.0, -1.0, 0.0, 0.0, -1.0, 0.0, 0.0, -1.0, 0.0, 0.0, -1.0, 0.0, 0.0, -1.0, 0.0, 0.0, -1.0, 0.0, 0.0, -1.0, 0.0, 0.0, -1.0, 0.0, 0.0, -1.0, 0.0, 0.0, -1.0, 0.0, 0.0, -1.0, 0.0, 0.0, -1.0, 0.0, 0.0, -1.0, 0.0, 0.0, -1.0, 0.0, 0.0, -1.0, 0.0, 0.0, -1.0, 0.0, 0.0, -1.0, 0.0, 0.0, -1.0, 0.0, 0.0, -1.0, 0.0, 0.0, -1.0, 0.0, 0.0, -1.0, 0.0, 0.0, -1.0, 0.0, 0.0, -1.0, 0.0, 0.0, -1.0, 0.0, 0.0, -1.0, 0.0, 0.0, -1.0, 0.0, 0.0, -1.0, 0.0, 0.0, -1.0, 0.0, 0.0, -1.0, 0.0, 0.0, -1.0, 0.0, 0.0, -1.0, 0.0, 0.0, -1.0, 0.0, 0.0, -1.0, 0.0, 0.0, -1.0, 0.0, 0.0, -1.0, 0.0, 0.0, -1.0, 0.0, 0.0, -1.0, 0.0, 0.0, -1.0, 0.0, 0.0, -1.0, 0.0, 0.0, -1.0, 0.0, 0.0, -1.0, 0.0, 0.0, -1.0, 0.0, 0.0, -1.0, 0.0, 0.0, -1.0, 0.0, 0.0, -1.0, 0.0, 0.0, -1.0, 0.0, 0.0, -1.0, 0.0, 0.0, -1.0, 0.0, 0.0, -1.0, 0.0, 0.0, -1.0, 0.0, 0.0, -1.0, 0.0, 0.0, -1.0, 0.0, 0.0, -1.0, 0.0, 0.0, -1.0, 0.0, 0.0, -1.0, 0.0, 0.0, -1.0, 0.0, 0.0, 1.0, 0.0, 0.0, 1.0, 0.0, 0.0, 1.0, 0.0, 0.0, 1.0, 0.0, 0.0, 1.0, 0.0, 0.0, 1.0, 0.0, 0.0, 1.0, 0.0, 0.0, 1.0, 0.0, 0.0, 1.0, 0.0, 0.0, 1.0, 0.0, 0.0, 1.0, 0.0, 0.0, 1.0, 0.0, 0.0, 1.0, 0.0, 0.0, 1.0, 0.0, 0.0, 1.0, 0.0, 0.0, 1.0, 0.0, 0.0, 1.0, 0.0, 0.0, 1.0, 0.0, 0.0, 1.0, 0.0, 0.0, 1.0, 0.0, 0.0, 1.0, 0.0, 0.0, 1.0, 0.0, 0.0, 1.0, 0.0, 0.0, 1.0, 0.0, 0.0, 1.0, 0.0, 0.0, 1.0, 0.0, 0.0, 1.0, 0.0, 0.0, 1.0, 0.0, 0.0, 1.0, 0.0, 0.0, 1.0, 0.0, 0.0, 1.0, 0.0, 0.0, 1.0, 0.0, 0.0, 1.0, 0.0, 0.0, 1.0, 0.0, 0.0, 1.0, 0.0, 0.0, 1.0, 0.0, 0.0, 1.0, 0.0, 0.0, 1.0, 0.0, 0.0, 1.0, 0.0, 0.0, 1.0, 0.0, 0.0, 1.0, 0.0, 0.0, 1.0, 0.0, 0.0, 1.0, 0.0, 0.0, 1.0, 0.0, 0.0, 1.0, 0.0, 0.0, 1.0, 0.0, 0.0, 1.0, 0.0, 0.0, 1.0, 0.0, 0.0, 1.0, 0.0, 0.0, 1.0, 0.0, 0.0, 1.0, 0.0, 0.0, 1.0, 0.0, 0.0, 1.0, 0.0, 0.0, 1.0, 0.0, 0.0, 1.0, 0.0, 0.0, 1.0, 0.0, 0.0, 1.0, 0.0, 0.0, 1.0, 0.0, 0.0, 1.0, 0.0, 0.0, 1.0, 0.0, 0.0, 1.0, 0.0, 0.0, 1.0, 0.0, 0.0, 1.0, 0.0, 0.0, 1.0, 0.0, 0.0, 1.0, 0.0, 0.0, 1.0, 0.0, 0.0, 1.0, 0.0, 0.0, 1.0, 0.0, 0.0, 1.0, 0.0, 0.0, 1.0, 0.0, 0.0, 1.0, 0.0, 0.0, 1.0, 0.0, 0.0, 1.0, 0.0, 0.0, 1.0, 0.0, 0.0, 1.0, 0.0, 0.0, 1.0, 0.0, 0.0, 1.0, 0.0, 0.0, 1.0, 0.0, 0.0, 1.0, 0.0, 0.0, 1.0, 0.0, 0.0, 1.0, 0.0, 0.0, 1.0, 0.0, 0.0, 1.0, 0.0, 0.0, 1.0, 0.0, 0.0, 1.0, 0.0, 0.0, 1.0, 0.0, 0.0, 1.0, 0.0, 0.0, 1.0, 0.0, 0.0, 1.0, 0.0, 0.0, 1.0, 0.0, 0.0, 1.0, 0.0, 0.0, 1.0, 0.0, 0.0, 1.0, 0.0, 0.0, 1.0, 0.0, 0.0, 1.0, 0.0, 0.0, 1.0, 0.0, 0.0, 1.0, 0.0, 0.0, 1.0, 0.0, 0.0, 1.0, 0.0, 0.0, 1.0, 0.0, 0.0, 1.0, 0.0, 0.0, 1.0, 0.0, 0.0, 1.0, 0.0, 0.0, 1.0, 0.0, 0.0, 1.0, 0.0, 0.0, 1.0, 0.0, 0.0, 1.0, 0.0, 0.0, 1.0, 0.0, 0.0, 1.0, 0.0, 0.0, 1.0, 0.0, 0.0, 1.0, 0.0, 0.0, 1.0, 0.0, 0.0, 1.0, 0.0, 0.0, 1.0, 0.0, 0.0, 1.0, 0.0, 0.0, 1.0, 0.0, 0.0, 1.0, 0.0, 0.0, 1.0, 0.0, 0.0, 1.0, 0.0, 0.0, 1.0, 0.0, 0.0, 1.0, 0.0, 0.0, 1.0, 0.0, 0.0, 1.0, 0.0, 0.0, 1.0, 0.0, 0.0, 1.0, 0.0, 0.0, 1.0, 0.0, 0.0, 1.0, 0.0, 0.0, 1.0, 0.0, 0.0, 1.0, 0.0, 0.0, 1.0, 0.0, 0.0, 1.0, 0.0, 0.0, 1.0, 0.0, 0.0, 1.0, 0.0, 0.0, 1.0, 0.0, 0.0, 1.0, 0.0, 0.0, 1.0, 0.0, 0.0, 1.0, 0.0, 0.0, 1.0, 0.0, 0.0, 1.0, 0.0, 0.0, 1.0, 0.0, 0.0, 1.0, 0.0, 0.0, 1.0, 0.0, 0.0, 1.0, 0.0, 0.0, 1.0, 0.0, 0.0, 1.0, 0.0, 0.0, 1.0, 0.0, 0.0, 1.0, 0.0, 0.0, 1.0, 0.0, 0.0, 1.0, 0.0, 0.0, 1.0, 0.0, 0.0, 1.0, 0.0, 0.0, 1.0, 0.0, 0.0, 1.0, 0.0, 0.0, 1.0, 0.0, 0.0, 1.0, 0.0, 0.0, 1.0, 0.0, 0.0, 1.0, 0.0, 0.0, 1.0, 0.0, 0.0, 1.0, 0.0, 0.0, 1.0, 0.0, 0.0, 1.0, 0.0, 0.0, 1.0, 0.0, 0.0, 1.0, 0.0, 0.0, 1.0, 0.0, 0.0, 1.0, 0.0, 0.0, 1.0, 0.0, 0.0, 1.0, 0.0, 0.0, 1.0, 0.0, 0.0, 1.0, 0.0, 0.0, 1.0, 0.0, 0.0, 1.0, 0.0, 0.0, 1.0, 0.0, 0.0, 1.0, 0.0, 0.0, 1.0, 0.0, 0.0, 1.0, 0.0, 0.0, 1.0, 0.0, 0.0, 1.0, 0.0, 0.0, 1.0, 0.0, 0.0, 1.0, 0.0, 0.0, 1.0, 0.0, 0.0, 1.0, 0.0, 0.0, 1.0, 0.0, 0.0, 1.0, 0.0, 0.0, 1.0, 0.0, 0.0, 1.0, 0.0, 0.0, 1.0, 0.0, 0.0, 1.0, 0.0, 0.0, 1.0, 0.0, 0.0, 1.0, 0.0, 0.0, 1.0, 0.0, 0.0, 1.0, 0.0, 0.0, 1.0, 0.0, 0.0, 1.0, 0.0, 0.0, 1.0, 0.0, 0.0, 1.0, 0.0, 0.0, 1.0, 0.0, 0.0, 1.0, 0.0, 0.0, 1.0, 0.0, 0.0, 1.0, 0.0, 0.0, 1.0, 0.0, 0.0, 1.0, 0.0, 0.0, 1.0, 0.0, 0.0, 1.0, 0.0, 0.0, 1.0, 0.0, 0.0, 1.0, 0.0, 0.0, 1.0, 0.0, 0.0, 1.0, 0.0])] * 3)])

# ---- objects
ob_can = bpy.data.objects.new('can', me_can)

# ---- transforms, parenting, visibility, modifiers, constraints
ob_can.location = (0.0, 0.0, 0.0)
ob_can.rotation_euler = (1.571, -0.0, 0.0)
ob_can.scale = (0.02, 0.02, 0.02)
ob_can.lineart.crease_threshold = 0.0

# ---- collection membership
col_collection_1.objects.link(ob_can)

# ---- scene / render settings (as saved in the file)
scene.frame_start = 1; scene.frame_end = 250; scene.frame_set(1)
scene.render.engine = 'BLENDER_EEVEE_NEXT'
scene.render.resolution_percentage = 50
scene.render.dither_intensity = 0.0
scene.cycles.use_denoising = False
scene.cycles.samples = 128
scene.cycles.sampling_pattern = 'TABULATED_SOBOL'
scene.cycles.light_sampling_threshold = 0.0
scene.cycles.use_adaptive_sampling = False
scene.cycles.use_light_tree = False
scene.cycles.blur_glossy = 0.0
scene.cycles.sample_clamp_indirect = 0.0
scene.view_settings.view_transform = 'Standard'
bpy.context.view_layer.update()

# ---- added for rendering (the .blend has no active camera and no usable light): camera, sun
cam_auto = bpy.data.cameras.new('AutoCamera')
cam_auto.lens = 50.0
cam_auto.sensor_width = 36.0
cam_auto.clip_end = 1000.0
ob_auto_camera = bpy.data.objects.new('AutoCamera', cam_auto)
scene.collection.objects.link(ob_auto_camera)
ob_auto_camera.location = (0.446407, -0.651689, 0.511126)
ob_auto_camera.rotation_euler = (1.09748, -7.21219e-08, 0.694738)
scene.camera = ob_auto_camera
light_auto_sun = bpy.data.lights.new('AutoSun', 'SUN')
light_auto_sun.energy = 3.0
light_auto_sun.angle = 0.0523599
ob_auto_sun = bpy.data.objects.new('AutoSun', light_auto_sun)
scene.collection.objects.link(ob_auto_sun)
ob_auto_sun.rotation_euler = (0.872665, 0.174533, 0.523599)
bpy.context.view_layer.update()
